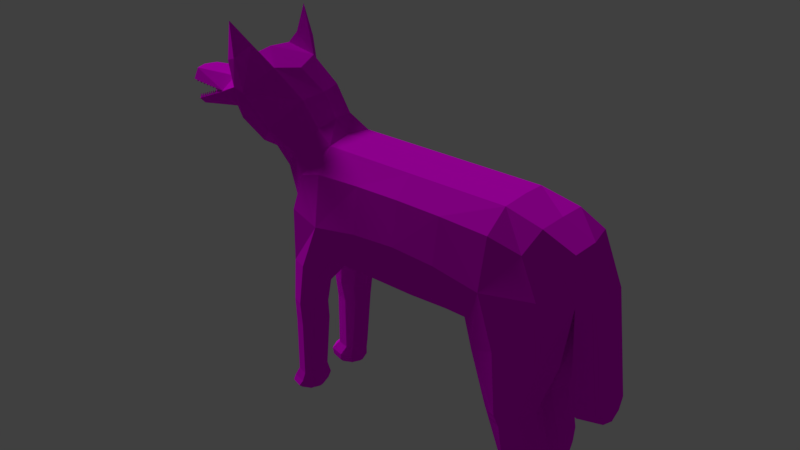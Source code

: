 # Source: Wolf.AnimatedWalk.blend  (saved by Blender 2.79.0; exported with 4.5.12 LTS)
import bpy
from mathutils import Matrix  # noqa: F401  (used for matrix-valued properties, if any)

bpy.ops.wm.read_factory_settings(use_empty=True)
scene = bpy.context.scene
scene.name = 'Scene'

# ---- collections
col_collection_1 = bpy.data.collections.new('Collection 1'); scene.collection.children.link(col_collection_1)

# ---- images (referenced by path relative to the original .blend; pixels are not part of the script)
import os
ASSET_DIR = os.environ.get("B2B_ASSET_DIR", "")  # directory of the original .blend (textures are referenced by path, not embedded)
HERE = os.path.dirname(os.path.abspath(__file__))  # packed textures are extracted next to this script under _unpacked/

def load_image(name, relpath, width, height, colorspace="sRGB"):
    """Load a texture the original file referenced (path relative to the .blend, or extracted next to this script)."""
    p = next((c for c in (os.path.join(HERE, relpath), os.path.join(ASSET_DIR, relpath)) if relpath and os.path.exists(c)), "")
    if p:
        img = bpy.data.images.load(p, check_existing=True)
        img.name = name
    else:  # same state as the original file: an image datablock whose file is absent (Cycles renders it pink)
        img = bpy.data.images.new(name, width, height)
        img.source = "FILE"
        img.filepath = "//" + (relpath or name)
    img.colorspace_settings.name = colorspace
    return img
img_wolf_uv_layout_color_png = load_image('Wolf_UV_layout_color.png', 'Wolf_UV_layout_color.png', 1024, 1024, 'sRGB')

# ---- materials (node trees are filled in below, after node groups)
mat_material = bpy.data.materials.new('Material')
mat_material.alpha_threshold = 0.0
mat_material.roughness = 0.5
mat_material.line_color = (0.0, 0.0, 0.0, 1.0)

# ---- material node trees
mat_material.use_nodes = True; mat_material.node_tree.nodes.clear()
_N = mat_material.node_tree.nodes; _L = mat_material.node_tree.links
n0 = _N.new('ShaderNodeOutputMaterial'); n0.name = 'Material Output'; n0.location = (300, 300)
n1 = _N.new('ShaderNodeBsdfDiffuse'); n1.name = 'Diffuse BSDF'; n1.location = (10, 300)
n2 = _N.new('ShaderNodeTexImage'); n2.name = 'Image Texture'; n2.location = (-184, 304)
n2.width = 140
n2.image = img_wolf_uv_layout_color_png
_L.new(n1.outputs[0], n0.inputs[0])
_L.new(n2.outputs[0], n1.inputs[0])
n0.is_active_output = True

# ---- world
world_world = bpy.data.worlds.new('World'); scene.world = world_world
world_world.color = (0.05088, 0.05088, 0.05088)
world_world.use_sun_shadow = False
world_world.sun_shadow_jitter_overblur = 0.0
world_world.cycles.sampling_method = 'MANUAL'

# ---- lights
light_sun = bpy.data.lights.new('Sun', 'SUN')
light_sun.transmission_factor = 0.0
light_sun.angle = 0.1993
light_sun.energy = 1.0
light_sun.shadow_buffer_clip_start = 0.5
light_sun.shadow_soft_size = 0.1
light_sun.shadow_cascade_max_distance = 1000.0

# ---- meshes
me_cube = bpy.data.meshes.new('Cube')
me_cube.from_pydata([(2.381, 0.4593, -2.557), (2.029, 0.2977, 0.4742), (2.803, 0.2432, -0.3476), (1.95, -0.5887, -0.3496), (-0.6995, -0.2639, -0.3408), (1.95, 0.6022, -0.3496), (2.248, 0.283, -2.615), (-0.5519, 0.1607, -2.566), (-0.7502, 0.3369, -2.566), (-0.5168, 0.1021, -0.8988), (1.728, 0.2505, -0.89), (2.567, 0.2756, -2.521), (2.263, 0.02751, -0.8988), (-0.5519, 0.3369, -2.625), (-0.5509, -0.35, -2.623), (2.239, -0.282, -2.61), (-0.3536, 0.3369, -2.566), (2.423, 0.0578, -2.555), (2.377, -0.4608, -2.543), (2.556, -0.2642, -2.509), (-0.3639, -0.35, -2.561), (2.098, 0.264, -2.548), (-0.5519, 0.513, -2.566), (-0.7379, -0.35, -2.561), (-0.5509, -0.1546, -2.561), (2.09, -0.269, -2.535), (-0.5509, -0.5454, -2.561), (2.405, -0.04581, -2.545), (2.178, -0.02539, -1.66), (-0.1514, 0.6022, -0.3496), (-0.1514, -0.5887, -0.3496), (-0.03234, 0.2804, -0.89), (-0.1744, -0.2978, 0.4742), (0.8958, 0.6022, -0.2234), (0.8958, -0.5887, -0.2234), (0.8955, 0.2977, -0.8988), (0.8955, -0.2978, 0.4742), (-0.1744, 0.2977, 0.4742), (0.8955, -0.2978, -0.8988), (2.263, 0.009754, -0.8988), (0.8955, 0.2977, 0.4742), (-0.5168, -0.06771, -0.8988), (2.804, -0.2402, -0.357), (1.728, -0.2329, -0.89), (-0.03234, -0.2639, -0.89), (-0.6995, 0.2804, -0.3408), (2.029, -0.2978, 0.4742), (1.944, -0.2877, -1.679), (2.5, -0.2949, -1.634), (2.187, -0.5742, -1.662), (1.957, 0.3331, -1.679), (2.179, 0.06453, -1.668), (2.49, 0.3259, -1.639), (2.171, 0.5776, -1.665), (-0.4566, -0.5375, -1.702), (-0.4566, -0.1625, -1.702), (-0.6361, -0.35, -1.702), (-0.3097, -0.3505, -1.707), (-0.459, 0.5222, -1.702), (-0.2871, 0.3453, -1.71), (-0.6573, 0.3461, -1.702), (-0.459, 0.1699, -1.702), (2.71, -0.2724, -1.034), (-0.3795, 0.5534, -0.9106), (2.547, 0.5048, -0.253), (-0.3847, -0.5667, -0.9105), (2.549, -0.5091, -0.2726), (-0.6646, 0.3176, -0.9378), (-0.5464, -0.5075, -0.2843), (-0.5464, 0.5218, -0.2843), (2.436, -0.2891, 0.3649), (-0.1477, 0.5261, 0.2349), (-0.1477, -0.516, 0.2349), (-0.5722, 0.417, 0.2704), (-0.002082, -0.5075, -0.7371), (-0.002082, 0.5218, -0.7371), (-0.1478, 0.3367, -1.089), (-0.175, -0.3477, -1.089), (-0.6426, -0.3307, -0.9378), (-0.4708, -0.1501, -1.077), (-0.3003, 0.1467, -0.8966), (-0.6578, 0.1467, -0.7593), (-0.4747, 0.1454, -1.077), (2.136, 0.5973, -0.9402), (2.136, -0.5838, -0.9381), (1.797, 0.3023, -1.109), (2.562, -0.05091, -0.7497), (1.789, -0.2803, -1.117), (2.214, -0.0007202, -1.075), (2.708, 0.3103, -1.025), (1.971, 0.08327, -0.8966), (2.214, 0.04394, -1.078), (2.386, -0.2918, -2.607), (-0.5519, 0.469, -2.61), (-0.5509, -0.4965, -2.607), (-0.7007, 0.3369, -2.61), (-0.4032, 0.3369, -2.61), (-0.4106, -0.35, -2.607), (-0.6912, -0.35, -2.607), (-0.5509, -0.2034, -2.607), (-0.5519, 0.2047, -2.61), (2.231, 0.4561, -2.603), (2.229, -0.4607, -2.595), (2.143, 0.2684, -2.59), (2.134, -0.2723, -2.584), (2.253, -0.1034, -2.596), (2.393, 0.298, -2.615), (2.267, 0.1104, -2.602), (2.541, 0.1208, -2.529), (2.401, 0.517, -1.636), (-0.7007, 0.469, -2.566), (-0.6078, 0.2139, -1.702), (-0.3376, 0.2137, -1.703), (2.037, 0.5239, -1.639), (-0.3351, 0.4779, -1.703), (2.164, 0.09609, -2.551), (2.126, -0.4509, -2.538), (2.418, -0.5021, -1.633), (2.411, -0.09045, -1.631), (-0.4106, -0.4965, -2.561), (-0.353, -0.2095, -1.7), (-0.6912, -0.2034, -2.561), (-0.5912, -0.4906, -1.702), (2.15, -0.0936, -2.54), (0.8957, -0.516, 0.2664), (0.8957, 0.5261, -0.7078), (0.8957, 0.5261, 0.2664), (0.8957, -0.516, -0.7078), (0.3873, 0.6022, -0.255), (0.3873, -0.5887, -0.255), (0.3951, 0.2934, -0.8966), (0.3596, 0.2977, 0.4742), (1.745, -0.4998, -0.7371), (1.986, 0.5261, 0.2349), (1.745, 0.5143, -0.7371), (1.986, -0.516, 0.2349), (1.406, 0.6022, -0.255), (1.406, -0.5887, -0.255), (1.364, 0.2859, -0.8966), (1.447, 0.2977, 0.4742), (2.488, 0.2765, 0.3992), (0.3596, -0.2978, 0.4742), (2.562, 0.08326, -0.7471), (0.3951, -0.2893, -0.8966), (-0.5722, -0.413, 0.2704), (1.447, -0.2978, 0.4742), (-0.6578, -0.1168, -0.7593), (1.364, -0.2816, -0.8966), (-0.3003, -0.1168, -0.8966), (1.971, -0.05092, -0.8966), (-0.1954, -0.003451, 0.5075), (0.8953, -0.003451, -0.921), (2.296, 0.01715, -0.921), (0.8953, -0.003451, 0.5075), (-0.5516, 0.005165, -0.921), (2.728, 0.006595, -0.271), (1.713, 0.006596, -0.9166), (-0.04371, 0.0006773, -0.9166), (-0.7236, 0.0006772, -0.271), (2.052, -0.003451, 0.5075), (2.017, -0.4951, -1.643), (2.504, -0.4171, -2.517), (2.525, -0.1059, -2.519), (2.024, -0.0835, -1.639), (2.43, -0.03345, -2.284), (2.224, -0.3022, -2.311), (2.587, -0.2557, -2.199), (2.438, -0.483, -2.284), (2.408, 0.1322, -1.638), (2.51, 0.4219, -2.531), (2.128, 0.4418, -2.553), (2.031, 0.1391, -1.644), (2.231, 0.3243, -2.327), (2.434, 0.0804, -2.293), (2.583, 0.2901, -2.209), (2.427, 0.4948, -2.293), (-0.3556, -0.4907, -1.701), (-0.4106, -0.2034, -2.561), (-0.5912, -0.2094, -1.702), (-0.6912, -0.4965, -2.561), (-0.4566, -0.5375, -2.352), (-0.4566, -0.1625, -2.352), (-0.6361, -0.35, -2.352), (-0.3694, -0.3498, -2.353), (-0.6078, 0.4782, -1.702), (-0.7007, 0.2047, -2.566), (-0.4032, 0.2047, -2.566), (-0.4032, 0.469, -2.566), (-0.459, 0.5222, -2.352), (-0.3459, 0.346, -2.356), (-0.6573, 0.3461, -2.352), (-0.459, 0.1699, -2.352), (2.608, 0.5284, -0.9605), (2.611, -0.503, -0.9785), (-0.5778, -0.4858, -0.9237), (-0.5929, 0.4711, -0.9237), (2.329, 0.4616, 0.1223), (2.329, -0.4522, 0.1223), (-0.4489, -0.4556, 0.1223), (-0.4489, 0.465, 0.1223), (-0.2113, -0.5119, -1.038), (-0.1879, 0.4992, -1.038), (-0.2915, -0.2042, -1.091), (-0.6005, -0.1953, -1.042), (-0.2765, 0.1999, -1.091), (-0.618, 0.1884, -1.042), (1.858, 0.5203, -1.048), (1.845, -0.5111, -1.063), (2.585, -0.06345, -1.089), (1.916, -0.07431, -1.078), (2.584, 0.1157, -1.087), (1.919, 0.1049, -1.077), (2.358, -0.1569, -2.593), (2.34, -0.4216, -2.592), (-0.4417, 0.4347, -2.598), (-0.6621, 0.4347, -2.598), (-0.447, -0.4585, -2.595), (-0.6548, -0.4585, -2.595), (-0.6621, 0.239, -2.598), (-0.4417, 0.239, -2.598), (-0.447, -0.2414, -2.595), (-0.6548, -0.2414, -2.595), (2.344, 0.4223, -2.602), (2.168, 0.4004, -2.584), (2.164, -0.4072, -2.574), (2.194, 0.1444, -2.583), (2.182, -0.1425, -2.576), (2.37, 0.1663, -2.601), (0.3827, -0.516, 0.2586), (0.4191, 0.525, -0.7151), (0.3827, 0.5261, 0.2586), (0.4191, -0.5139, -0.7151), (1.352, -0.5119, -0.7151), (1.42, 0.5261, 0.2586), (1.352, 0.5232, -0.7151), (1.42, -0.516, 0.2586), (2.469, -0.007529, 0.3946), (0.3434, -0.003451, 0.5075), (2.56, 0.01451, -0.7585), (0.3813, -0.002419, -0.9199), (1.464, -0.003451, 0.5075), (-0.6826, 0.004043, -0.7585), (1.379, -0.0009391, -0.9199), (-0.3366, 0.004043, -0.9199), (1.972, 0.01451, -0.9199), (2.272, -0.496, -2.301), (2.551, -0.4249, -2.221), (2.546, -0.08775, -2.221), (2.275, -0.1089, -2.304), (2.547, 0.1341, -2.23), (2.542, 0.4449, -2.23), (2.281, 0.5025, -2.32), (2.279, 0.1456, -2.318), (-0.4153, -0.49, -2.347), (-0.4126, -0.2088, -2.346), (-0.5912, -0.2094, -2.352), (-0.5912, -0.4906, -2.352), (-0.6078, 0.4782, -2.352), (-0.6078, 0.2139, -2.352), (-0.3964, 0.2144, -2.349), (-0.3939, 0.4786, -2.349), (2.999, 0.2502, -0.2701), (2.753, 0.3002, 0.2424), (3.029, 0.006232, -0.2004), (2.999, -0.2333, -0.2701), (2.784, -0.2654, 0.2081), (2.817, 0.01619, 0.2379), (2.81, 0.3124, -1.567), (2.84, 0.06844, -1.717), (2.81, -0.1711, -1.567), (3.14, 0.06808, -1.646), (3.11, 0.312, -1.496), (3.11, -0.1715, -1.496), (-0.914, 0.2435, 0.05958), (-0.6407, 0.4085, 0.3396), (-0.4045, 0.2639, 0.6213), (-0.362, 0.002535, 0.6442), (-0.3852, -0.2477, 0.5913), (-0.9441, 0.02488, -0.01454), (-0.6092, -0.3757, 0.2955), (-0.8998, -0.1894, 0.02009), (2.554, 0.1255, -2.427), (2.128, -0.2931, -2.428), (2.563, -0.2849, -2.428), (2.579, 0.291, -2.428), (2.416, -0.04946, -2.426), (2.191, 0.4844, -2.429), (2.157, 0.2931, -2.428), (2.384, -0.4951, -2.429), (2.509, -0.4481, -2.429), (2.221, 0.1102, -2.427), (2.16, -0.4891, -2.429), (2.534, -0.1151, -2.426), (2.437, 0.05911, -2.427), (2.194, -0.1054, -2.426), (2.395, 0.4921, -2.429), (2.523, 0.4489, -2.429), (-0.4631, 0.5417, -1.416), (-0.2771, 0.3438, -1.493), (-0.6722, 0.3342, -1.428), (-0.5043, 0.1586, -1.488), (-0.6306, 0.2025, -1.473), (-0.3542, 0.2082, -1.494), (-0.3159, 0.4922, -1.471), (-0.6197, 0.4781, -1.422), (-0.4647, -0.5561, -1.416), (-0.5019, -0.1572, -1.488), (-0.6538, -0.3427, -1.428), (-0.2964, -0.3512, -1.493), (-0.3662, -0.2081, -1.494), (-0.6064, -0.4917, -1.422), (-0.3315, -0.5049, -1.471), (-0.6162, -0.2036, -1.473), (-0.5337, 0.1492, -2.48), (-0.7721, 0.3333, -2.48), (-0.3466, 0.3333, -2.482), (-0.5337, 0.5174, -2.48), (-0.7125, 0.4713, -2.48), (-0.7125, 0.1952, -2.48), (-0.4067, 0.1955, -2.478), (-0.4052, 0.4716, -2.478), (-0.3356, -0.3343, -2.48), (-0.7187, -0.3343, -2.479), (-0.5002, -0.131, -2.479), (-0.5002, -0.5377, -2.479), (-0.3908, -0.4865, -2.476), (-0.664, -0.1818, -2.479), (-0.3892, -0.1815, -2.476), (-0.664, -0.4869, -2.479), (-1.193, -0.2744, 0.264), (-1.208, -0.5266, 0.8772), (-1.256, 0.01501, 0.1894), (-0.9766, -0.276, 1.14), (-0.8186, -0.03273, 1.113), (-0.9541, 0.3029, 1.141), (-1.213, 0.3045, 0.2695), (-1.127, 0.5417, 0.87), (-1.534, -0.2592, 0.4346), (-1.38, -0.492, 0.8907), (-1.647, 0.02576, 0.3424), (-1.282, -0.2627, 1.228), (-1.274, -0.02854, 1.258), (-1.283, 0.2583, 1.227), (-1.585, 0.3001, 0.4269), (-1.361, 0.4809, 0.9295), (-1.742, -0.1381, 0.4895), (-1.859, -0.242, 0.6693), (-1.768, 0.01734, 0.461), (-1.715, -0.1494, 0.8481), (-1.694, 0.02286, 0.8722), (-1.714, 0.2017, 0.8489), (-1.769, 0.1762, 0.4771), (-1.859, 0.2961, 0.6694), (-1.773, 0.0235, 0.8494), (-2.467, -0.1295, 0.6386), (-1.789, -0.1161, 0.8299), (-2.454, 0.02703, 0.7828), (-2.39, 0.1616, 0.7849), (-2.418, -0.1076, 0.7807), (-1.906, -0.1911, 0.685), (-2.444, 0.1854, 0.6381), (-1.35, -0.5212, 1.635), (-1.263, 0.4903, 1.615), (-1.344, 0.5445, 1.331), (-1.218, 0.322, 1.344), (-1.246, -0.3147, 1.33), (-1.397, -0.5344, 1.202), (-1.051, 0.3526, 1.181), (-1.156, 0.4976, 1.016), (-1.25, 0.3255, 1.233), (-1.298, 0.4606, 1.052), (-1.125, 0.3925, 1.343), (-1.2, 0.4735, 1.294), (-1.238, 0.4664, 1.469), (-1.287, 0.4993, 1.296), (-1.211, 0.3642, 1.304), (-1.188, 0.5421, 1.251), (-1.095, -0.3433, 1.178), (-1.226, -0.4856, 1.028), (-1.268, -0.3357, 1.227), (-1.324, -0.466, 1.036), (-1.307, -0.4826, 1.459), (-1.25, -0.5071, 1.28), (-1.197, -0.4101, 1.333), (-1.247, -0.3653, 1.285), (-1.333, -0.4901, 1.213), (-1.163, -0.3986, 1.388), (-1.228, -0.6016, 1.27), (-1.789, 0.1684, 0.8305), (-1.906, 0.2448, 0.6851), (-2.398, -0.09999, 0.6601), (-2.383, -0.05693, 0.7684), (-2.374, 0.02459, 0.7832), (-2.371, 0.1095, 0.7686), (-2.38, 0.1552, 0.6597), (-2.505, 0.02792, 0.6383), (-1.875, 0.2926, 0.6241), (-1.874, -0.237, 0.6516), (-2.367, -0.07989, 0.3573), (-2.378, -0.003008, 0.3396), (-2.367, 0.079, 0.3506), (-2.41, 0.1234, 0.4134), (-2.409, -0.1204, 0.4176), (-1.792, -0.08112, 0.5165), (-1.81, 0.01685, 0.4849), (-1.793, 0.1224, 0.5092), (-1.903, 0.2476, 0.6052), (-1.902, -0.1984, 0.6284), (-2.375, -0.0514, 0.3815), (-2.386, 0.001117, 0.3682), (-2.376, 0.05728, 0.3769), (-2.389, 0.09811, 0.4286), (-2.389, -0.088, 0.4382), (-2.39, -0.003566, 0.4214), (-2.39, 0.01482, 0.4205), (-2.41, 0.0208, 0.4104), (-2.41, -0.06652, 0.4149), (-2.41, 0.06952, 0.4078), (-2.41, -0.001211, 0.4115), (-2.446, -0.001945, 0.382), (-2.433, 0.07437, 0.3894), (-2.406, -0.1089, 0.4024), (-2.424, -0.07238, 0.3938), (-2.415, 0.111, 0.3942), (-2.446, 0.01078, 0.3813), (-0.6283, 0.3126, 0.8833), (-0.5535, 0.02522, 0.8866), (-0.9671, 0.4699, 0.5284), (-1.063, 0.2866, 0.2695), (-1.099, 0.02883, 0.187), (-1.047, -0.223, 0.2226), (-0.9554, -0.4175, 0.4807), (-0.614, -0.2312, 0.8516), (-1.889, -0.2173, 0.6788), (-2.399, -0.1044, 0.4278), (-2.399, 0.1102, 0.4173), (-1.889, 0.269, 0.6533), (-2.144, -0.1608, 0.5728), (-2.144, 0.1896, 0.5548), (-2.272, -0.1326, 0.4808), (-2.272, 0.1499, 0.4666), (-2.016, -0.1891, 0.5868), (-2.017, 0.2293, 0.565), (-2.336, -0.1185, 0.4934), (-2.335, 0.13, 0.481), (-2.08, -0.1749, 0.5603), (-2.08, 0.2094, 0.5404), (-2.208, -0.1467, 0.5073), (-2.208, 0.1697, 0.4912), (-1.952, -0.2032, 0.6523), (-1.953, 0.2491, 0.6287), (-2.367, -0.1114, 0.441), (-2.367, 0.1201, 0.4296), (-2.112, -0.1679, 0.547), (-2.112, 0.1995, 0.5281), (-2.24, -0.1397, 0.5331), (-2.24, 0.1598, 0.5179), (-1.984, -0.1961, 0.6391), (-1.985, 0.2392, 0.6164), (-2.304, -0.1255, 0.4675), (-2.303, 0.14, 0.4542), (-2.048, -0.182, 0.6126), (-2.049, 0.2194, 0.5917), (-2.176, -0.1538, 0.5205), (-2.176, 0.1797, 0.5035), (-1.921, -0.2102, 0.6265), (-1.921, 0.2591, 0.6019), (-2.383, -0.1079, 0.4735), (-2.383, 0.1152, 0.4626), (-2.128, -0.1644, 0.5404), (-2.128, 0.1945, 0.5219), (-2.256, -0.1361, 0.4874), (-2.256, 0.1549, 0.4727), (-2.0, -0.1926, 0.6325), (-2.001, 0.2342, 0.6102), (-2.32, -0.122, 0.4609), (-2.319, 0.135, 0.4481), (-2.064, -0.1785, 0.5669), (-2.065, 0.2144, 0.5465), (-2.192, -0.1502, 0.553), (-2.192, 0.1747, 0.5364), (-1.936, -0.2067, 0.659), (-1.937, 0.2541, 0.6348), (-2.352, -0.115, 0.4477), (-2.351, 0.1251, 0.4358), (-2.096, -0.1714, 0.5927), (-2.096, 0.2045, 0.5733), (-2.224, -0.1432, 0.5007), (-2.224, 0.1648, 0.485), (-1.968, -0.1996, 0.6066), (-1.969, 0.2442, 0.5834), (-2.288, -0.1291, 0.5132), (-2.288, 0.1449, 0.4995), (-2.032, -0.1855, 0.5801), (-2.033, 0.2243, 0.5588), (-2.16, -0.1573, 0.5272), (-2.16, 0.1846, 0.5096), (-1.905, -0.2138, 0.6722), (-1.905, 0.264, 0.6471), (-2.389, 0.1133, 0.4286), (-1.903, 0.2628, 0.6052), (-2.399, 0.1254, 0.4173), (-1.889, 0.2842, 0.6533), (-2.383, 0.1303, 0.4626), (-2.128, 0.2097, 0.5219), (-2.144, 0.2048, 0.5548), (-2.256, 0.17, 0.4727), (-2.272, 0.1651, 0.4666), (-2.001, 0.2494, 0.6102), (-2.017, 0.2445, 0.565), (-2.319, 0.1502, 0.4481), (-2.335, 0.1452, 0.481), (-2.065, 0.2296, 0.5465), (-2.08, 0.2246, 0.5404), (-2.192, 0.1899, 0.5364), (-2.208, 0.1849, 0.4912), (-1.937, 0.2693, 0.6348), (-1.953, 0.2643, 0.6287), (-2.351, 0.1403, 0.4358), (-2.367, 0.1353, 0.4296), (-2.096, 0.2197, 0.5733), (-2.112, 0.2147, 0.5281), (-2.224, 0.18, 0.485), (-2.24, 0.175, 0.5179), (-1.969, 0.2594, 0.5834), (-1.985, 0.2544, 0.6164), (-2.288, 0.1601, 0.4995), (-2.303, 0.1552, 0.4542), (-2.033, 0.2395, 0.5588), (-2.049, 0.2345, 0.5917), (-2.16, 0.1998, 0.5096), (-2.176, 0.1948, 0.5035), (-1.905, 0.2792, 0.6471), (-1.921, 0.2742, 0.6019), (-1.902, -0.2105, 0.6284), (-2.389, -0.1, 0.4382), (-1.889, -0.2293, 0.6788), (-2.399, -0.1164, 0.4278), (-2.383, -0.1199, 0.4735), (-2.128, -0.1764, 0.5404), (-2.144, -0.1729, 0.5728), (-2.256, -0.1482, 0.4874), (-2.272, -0.1446, 0.4808), (-2.0, -0.2046, 0.6325), (-2.016, -0.2011, 0.5868), (-2.32, -0.1341, 0.4609), (-2.336, -0.1305, 0.4934), (-2.064, -0.1905, 0.5669), (-2.08, -0.187, 0.5603), (-2.192, -0.1623, 0.553), (-2.208, -0.1588, 0.5073), (-1.936, -0.2187, 0.659), (-1.952, -0.2152, 0.6523), (-2.352, -0.127, 0.4477), (-2.367, -0.1235, 0.441), (-2.096, -0.1835, 0.5927), (-2.112, -0.1799, 0.547), (-2.224, -0.1552, 0.5007), (-2.24, -0.1517, 0.5331), (-1.968, -0.2117, 0.6066), (-1.984, -0.2082, 0.6391), (-2.288, -0.1411, 0.5132), (-2.304, -0.1376, 0.4675), (-2.032, -0.1976, 0.5801), (-2.048, -0.194, 0.6126), (-2.16, -0.1693, 0.5272), (-2.176, -0.1658, 0.5205), (-1.905, -0.2258, 0.6722), (-1.921, -0.2223, 0.6265), (-1.884, -0.2146, 0.6777), (-2.432, -0.1146, 0.6495), (-2.421, 0.1746, 0.6458), (-1.879, 0.2737, 0.6763), (-2.158, -0.1646, 0.6636), (-2.194, 0.216, 0.6585), (-2.295, -0.1396, 0.6566), (-2.294, 0.1978, 0.6529), (-2.04, -0.1862, 0.6697), (-2.069, 0.2391, 0.6656), (-2.364, -0.1271, 0.653), (-2.353, 0.187, 0.6496), (-2.09, -0.1771, 0.6672), (-2.134, 0.227, 0.6619), (-2.227, -0.1521, 0.6601), (-2.25, 0.2059, 0.6554), (-1.992, -0.1949, 0.6722), (-2.009, 0.2499, 0.6368), (-2.398, -0.1208, 0.6211), (-2.387, 0.1808, 0.6156), (-2.124, -0.1709, 0.6352), (-2.171, 0.2204, 0.6277), (-2.261, -0.1458, 0.6281), (-2.272, 0.2018, 0.622), (-2.008, -0.192, 0.6412), (-2.036, 0.245, 0.6353), (-2.329, -0.1333, 0.6246), (-2.319, 0.1932, 0.6194), (-2.07, -0.1806, 0.6379), (-2.106, 0.2323, 0.6314), (-2.192, -0.1584, 0.6317), (-2.223, 0.2108, 0.6248), (-1.967, -0.1995, 0.6433), (-1.967, 0.2576, 0.6392), (-1.946, -0.2034, 0.6746), (-1.944, 0.2619, 0.6726), (-1.988, 0.2538, 0.6701), (-1.884, -0.2317, 0.6777), (-1.906, -0.2082, 0.685), (-2.432, -0.1317, 0.6495), (-2.398, -0.1171, 0.6601), (-2.398, -0.1379, 0.6211), (-2.124, -0.188, 0.6352), (-2.158, -0.1817, 0.6636), (-2.261, -0.163, 0.6281), (-2.295, -0.1567, 0.6566), (-2.008, -0.2091, 0.6412), (-2.04, -0.2033, 0.6697), (-2.329, -0.1504, 0.6246), (-2.364, -0.1442, 0.653), (-2.07, -0.1977, 0.6379), (-2.09, -0.1942, 0.6672), (-2.192, -0.1755, 0.6317), (-2.227, -0.1692, 0.6601), (-1.967, -0.2167, 0.6433), (-1.992, -0.212, 0.6722), (-1.946, -0.2205, 0.6746), (-1.879, 0.2814, 0.6763), (-1.906, 0.2526, 0.6851), (-2.38, 0.1629, 0.6597), (-2.421, 0.1823, 0.6458), (-2.387, 0.1885, 0.6156), (-2.171, 0.2281, 0.6277), (-2.194, 0.2237, 0.6585), (-2.272, 0.2095, 0.622), (-2.294, 0.2055, 0.6529), (-2.036, 0.2527, 0.6353), (-2.069, 0.2468, 0.6656), (-2.319, 0.2009, 0.6194), (-2.353, 0.1947, 0.6496), (-2.106, 0.24, 0.6314), (-2.134, 0.2347, 0.6619), (-2.223, 0.2185, 0.6248), (-2.25, 0.2137, 0.6554), (-1.988, 0.2615, 0.6701), (-2.009, 0.2576, 0.6368), (-1.944, 0.2696, 0.6726), (-1.967, 0.2653, 0.6392), (2.828, -0.07417, -1.681), (3.128, -0.08422, -1.607), (2.826, 0.2156, -1.673), (3.126, 0.2195, -1.6), (2.229, -0.02702, -1.786), (2.001, -0.2906, -1.807), (2.517, -0.287, -1.748), (2.238, -0.5557, -1.788), (2.445, -0.4865, -1.752), (2.438, -0.08991, -1.75), (2.069, -0.4953, -1.777), (2.075, -0.08865, -1.773), (2.022, 0.331, -1.833), (2.239, 0.0683, -1.816), (2.512, 0.3174, -1.774), (2.231, 0.5579, -1.814), (2.435, 0.4999, -1.777), (2.095, 0.5188, -1.801), (2.441, 0.1326, -1.778), (2.09, 0.1407, -1.803), (2.806, -0.2172, -0.7607), (2.764, 0.02621, -0.7296), (2.805, 0.2664, -0.7571), (3.038, 0.2719, -0.7009), (3.065, 0.02638, -0.6714), (3.038, -0.2116, -0.7009), (-0.3436, -0.4978, -1.586), (-0.6037, -0.2065, -1.587), (-0.4607, -0.5468, -1.559), (-0.4793, -0.1599, -1.595), (-0.645, -0.3463, -1.565), (-0.303, -0.3509, -1.6), (-0.3596, -0.2088, -1.597), (-0.5988, -0.4911, -1.562), (-0.6137, 0.4781, -1.562), (-0.4611, 0.532, -1.559), (-0.2821, 0.3445, -1.601), (-0.6648, 0.3401, -1.565), (-0.4816, 0.1642, -1.595), (-0.6192, 0.2082, -1.587), (-0.3459, 0.211, -1.598), (-0.3255, 0.4851, -1.587), (2.431, -0.4943, -1.692), (2.425, -0.09018, -1.691), (2.204, -0.02621, -1.723), (1.973, -0.2892, -1.743), (2.509, -0.2909, -1.691), (2.212, -0.565, -1.725), (2.043, -0.4952, -1.71), (2.049, -0.08608, -1.706), (2.418, 0.5084, -1.707), (2.066, 0.5213, -1.72), (1.99, 0.3321, -1.756), (2.209, 0.06641, -1.742), (2.501, 0.3217, -1.707), (2.201, 0.5678, -1.74), (2.424, 0.1324, -1.708), (2.06, 0.1399, -1.724)], [], [(0, 170, 286, 295), (0, 295, 296, 169), (0, 169, 222, 101), (0, 101, 223, 170), (1, 140, 196, 133), (1, 133, 233, 139), (1, 139, 240, 159), (1, 159, 236, 140), (2, 89, 192, 64), (2, 64, 196, 140), (2, 140, 262, 261), (2, 155, 238, 142), (2, 142, 210, 89), (3, 84, 193, 66), (3, 66, 197, 135), (3, 135, 235, 137), (3, 137, 232, 132), (3, 132, 207, 84), (4, 78, 194, 68), (4, 68, 198, 144), (4, 158, 241, 146), (4, 146, 203, 78), (5, 133, 196, 64), (5, 64, 192, 83), (5, 83, 206, 134), (5, 134, 234, 136), (5, 136, 233, 133), (6, 101, 222, 106), (6, 106, 227, 107), (6, 107, 225, 103), (6, 103, 223, 101), (313, 319, 259, 191), (313, 191, 258, 318), (7, 185, 218, 100), (7, 100, 219, 186), (314, 318, 258, 190), (314, 190, 257, 317), (8, 110, 215, 95), (8, 95, 218, 185), (9, 81, 205, 82), (9, 82, 204, 80), (9, 80, 243, 154), (9, 154, 241, 81), (10, 134, 206, 85), (10, 85, 211, 90), (10, 90, 244, 156), (10, 156, 242, 138), (10, 138, 234, 134), (11, 169, 296, 284), (11, 284, 281, 108), (11, 108, 227, 106), (11, 106, 222, 169), (12, 90, 211, 91), (12, 91, 210, 142), (12, 142, 238, 152), (12, 152, 244, 90), (13, 93, 214, 96), (13, 96, 219, 100), (13, 100, 218, 95), (13, 95, 215, 93), (14, 98, 221, 99), (14, 99, 220, 97), (14, 97, 216, 94), (14, 94, 217, 98), (15, 104, 226, 105), (15, 105, 212, 92), (15, 92, 213, 102), (15, 102, 224, 104), (315, 320, 260, 189), (315, 189, 259, 319), (16, 186, 219, 96), (16, 96, 214, 187), (17, 108, 281, 293), (17, 293, 290, 115), (17, 115, 225, 107), (17, 107, 227, 108), (18, 161, 289, 288), (18, 288, 291, 116), (18, 116, 224, 102), (18, 102, 213, 161), (19, 162, 292, 283), (19, 283, 289, 161), (19, 161, 213, 92), (19, 92, 212, 162), (321, 327, 254, 183), (321, 183, 253, 325), (20, 119, 216, 97), (20, 97, 220, 177), (21, 115, 290, 287), (21, 287, 286, 170), (21, 170, 223, 103), (21, 103, 225, 115), (316, 317, 257, 188), (316, 188, 260, 320), (22, 187, 214, 93), (22, 93, 215, 110), (322, 328, 256, 182), (322, 182, 255, 326), (23, 121, 221, 98), (23, 98, 217, 179), (323, 326, 255, 181), (323, 181, 254, 327), (24, 177, 220, 99), (24, 99, 221, 121), (25, 116, 291, 282), (25, 282, 294, 123), (25, 123, 226, 104), (25, 104, 224, 116), (324, 325, 253, 180), (324, 180, 256, 328), (26, 179, 217, 94), (26, 94, 216, 119), (27, 123, 294, 285), (27, 285, 292, 162), (27, 162, 212, 105), (27, 105, 226, 123), (28, 163, 209, 88), (28, 88, 208, 118), (651, 656, 247, 164), (651, 164, 248, 658), (29, 71, 230, 128), (29, 128, 229, 75), (29, 75, 201, 63), (29, 63, 195, 69), (29, 69, 199, 71), (30, 74, 231, 129), (30, 129, 228, 72), (30, 72, 198, 68), (30, 68, 194, 65), (30, 65, 200, 74), (31, 75, 229, 130), (31, 130, 239, 157), (31, 157, 243, 80), (31, 80, 204, 76), (31, 76, 201, 75), (32, 72, 228, 141), (32, 141, 237, 150), (32, 144, 198, 72), (33, 126, 233, 136), (33, 136, 234, 125), (33, 125, 229, 128), (33, 128, 230, 126), (34, 127, 232, 137), (34, 137, 235, 124), (34, 124, 228, 129), (34, 129, 231, 127), (35, 125, 234, 138), (35, 138, 242, 151), (35, 151, 239, 130), (35, 130, 229, 125), (36, 124, 235, 145), (36, 145, 240, 153), (36, 153, 237, 141), (36, 141, 228, 124), (144, 32, 277, 279), (37, 150, 237, 131), (37, 131, 230, 71), (37, 71, 199, 73), (38, 143, 239, 151), (38, 151, 242, 147), (38, 147, 232, 127), (38, 127, 231, 143), (39, 149, 244, 152), (39, 152, 238, 86), (39, 86, 208, 88), (39, 88, 209, 149), (40, 131, 237, 153), (40, 153, 240, 139), (40, 139, 233, 126), (40, 126, 230, 131), (41, 146, 241, 154), (41, 154, 243, 148), (41, 148, 202, 79), (41, 79, 203, 146), (42, 86, 238, 155), (42, 155, 668, 667), (42, 70, 197, 66), (42, 66, 193, 62), (42, 62, 208, 86), (43, 147, 242, 156), (43, 156, 244, 149), (43, 149, 209, 87), (43, 87, 207, 132), (43, 132, 232, 147), (44, 148, 243, 157), (44, 157, 239, 143), (44, 143, 231, 74), (44, 74, 200, 77), (44, 77, 202, 148), (45, 81, 241, 158), (45, 73, 199, 69), (45, 69, 195, 67), (45, 67, 205, 81), (46, 70, 236, 159), (46, 159, 240, 145), (46, 145, 235, 135), (46, 135, 197, 70), (47, 160, 207, 87), (47, 87, 209, 163), (652, 658, 248, 165), (652, 165, 245, 657), (48, 118, 208, 62), (48, 62, 193, 117), (653, 655, 246, 166), (653, 166, 247, 656), (49, 117, 193, 84), (49, 84, 207, 160), (654, 657, 245, 167), (654, 167, 246, 655), (50, 171, 211, 85), (50, 85, 206, 113), (659, 664, 251, 172), (659, 172, 252, 666), (51, 168, 210, 91), (51, 91, 211, 171), (660, 666, 252, 173), (660, 173, 249, 665), (52, 109, 192, 89), (52, 89, 210, 168), (661, 665, 249, 174), (661, 174, 250, 663), (53, 113, 206, 83), (53, 83, 192, 109), (662, 663, 250, 175), (662, 175, 251, 664), (305, 311, 200, 65), (305, 65, 194, 310), (54, 122, 256, 180), (54, 180, 253, 176), (306, 312, 203, 79), (306, 79, 202, 309), (55, 120, 254, 181), (55, 181, 255, 178), (307, 310, 194, 78), (307, 78, 203, 312), (56, 178, 255, 182), (56, 182, 256, 122), (308, 309, 202, 77), (308, 77, 200, 311), (57, 176, 253, 183), (57, 183, 254, 120), (297, 304, 195, 63), (297, 63, 201, 303), (58, 114, 260, 188), (58, 188, 257, 184), (298, 303, 201, 76), (298, 76, 204, 302), (59, 112, 259, 189), (59, 189, 260, 114), (299, 301, 205, 67), (299, 67, 195, 304), (60, 184, 257, 190), (60, 190, 258, 111), (300, 302, 204, 82), (300, 82, 205, 301), (61, 111, 258, 191), (61, 191, 259, 112), (261, 262, 266, 263), (264, 263, 266, 265), (236, 70, 265, 266), (70, 42, 264, 265), (140, 236, 266, 262), (261, 263, 671, 670), (269, 647, 648, 272), (268, 649, 650, 270), (263, 264, 672, 671), (2, 261, 670, 669), (264, 42, 667, 672), (155, 2, 669, 668), (150, 37, 275, 276), (4, 144, 279, 280), (32, 150, 276, 277), (45, 158, 278, 273), (73, 45, 273, 274), (158, 4, 280, 278), (37, 73, 274, 275), (292, 285, 164, 247), (283, 292, 247, 166), (288, 289, 246, 167), (281, 284, 174, 249), (287, 290, 252, 172), (282, 291, 245, 165), (295, 286, 251, 175), (285, 294, 248, 164), (291, 288, 167, 245), (290, 293, 173, 252), (289, 283, 166, 246), (284, 296, 250, 174), (286, 287, 172, 251), (294, 282, 165, 248), (293, 281, 249, 173), (296, 295, 175, 250), (685, 300, 301, 686), (685, 687, 302, 300), (684, 299, 304, 681), (684, 686, 301, 299), (683, 298, 302, 687), (683, 688, 303, 298), (682, 297, 303, 688), (682, 681, 304, 297), (678, 308, 311, 673), (678, 679, 309, 308), (677, 307, 312, 674), (677, 680, 310, 307), (676, 306, 309, 679), (676, 674, 312, 306), (675, 305, 310, 680), (675, 673, 311, 305), (22, 316, 320, 187), (22, 110, 317, 316), (16, 315, 319, 186), (16, 187, 320, 315), (8, 314, 317, 110), (8, 185, 318, 314), (7, 313, 318, 185), (7, 186, 319, 313), (26, 324, 328, 179), (26, 119, 325, 324), (24, 323, 327, 177), (24, 121, 326, 323), (23, 322, 326, 121), (23, 179, 328, 322), (20, 321, 325, 119), (20, 177, 327, 321), (329, 337, 339, 331), (332, 333, 341, 340), (335, 343, 344, 336), (334, 342, 341, 333), (329, 330, 338, 337), (335, 331, 339, 343), (377, 379, 380, 378), (342, 344, 352, 350), (337, 345, 347, 339), (340, 341, 349, 348), (343, 351, 396, 352, 344), (342, 350, 349, 341), (337, 338, 346, 397, 345), (343, 339, 347, 351), (340, 348, 346, 338), (388, 353, 392, 393), (388, 393, 394, 389), (352, 572, 604, 602, 605, 586, 594, 578, 598, 582, 590, 574, 600, 584, 592, 576, 596, 580, 588, 571, 360), (348, 355, 353, 349), (355, 391, 392, 353), (354, 570, 587, 579, 595, 575, 591, 583, 599, 573, 589, 581, 597, 577, 593, 585, 601, 603, 569, 346), (355, 359, 390, 391), (360, 571, 394, 390, 570, 354, 395), (363, 344, 370, 374), (365, 340, 379, 384), (332, 330, 378, 377), (340, 332, 377, 379), (362, 363, 374, 373), (342, 364, 375, 369), (344, 342, 369, 370), (364, 362, 373, 375), (361, 365, 384, 381), (330, 338, 380, 378), (367, 368, 370, 369), (368, 367, 371, 373, 372), (371, 367, 369, 375), (372, 374, 370, 368), (372, 373, 374), (371, 375, 373), (364, 342, 334, 362), (362, 334, 336, 376), (362, 376, 363), (376, 336, 344, 363), (377, 378, 382, 381, 383), (377, 383, 384, 379), (382, 378, 380, 385), (383, 381, 384), (382, 385, 381), (366, 361, 381, 385), (338, 366, 385, 380), (340, 365, 386, 332), (361, 386, 365), (332, 386, 361, 387, 330), (330, 387, 361, 366, 338), (394, 393, 392, 391, 390), (349, 353, 388, 350), (350, 388, 389, 572, 352), (346, 569, 359, 355, 348), (357, 356, 349, 350), (348, 349, 356, 358), (358, 354, 346, 348), (354, 358, 356, 395), (395, 356, 357, 360), (350, 352, 360, 357), (347, 345, 403, 404), (406, 405, 410, 411), (404, 403, 408, 409), (403, 407, 412, 408), (405, 404, 409, 410), (397, 402, 434, 467, 451, 483, 443, 475, 459, 491, 439, 471, 455, 487, 447, 479, 463, 495, 437, 469, 453, 485, 445, 477, 461, 493, 441, 473, 457, 489, 449, 481, 465, 497, 433), (396, 351, 405, 406, 436), (401, 396, 436, 498, 466, 482, 450, 490, 458, 474, 442, 494, 462, 478, 446, 486, 454, 470, 438, 496, 464, 480, 448, 488, 456, 472, 440, 492, 460, 476, 444, 484, 452, 468, 435), (345, 397, 433, 407, 403), (351, 347, 404, 405), (400, 351, 396, 401, 423), (345, 398, 421, 402, 397), (398, 345, 347, 399), (351, 400, 399, 347), (406, 389, 572, 352, 396, 436), (407, 433, 397, 346, 569, 359), (408, 409, 413, 412), (410, 411, 414, 409), (413, 409, 414), (413, 416, 402, 434, 412), (414, 411, 435, 401, 417), (417, 415, 414), (416, 413, 418), (413, 414, 415, 418), (418, 415, 424, 419), (398, 421, 422), (416, 418, 419, 422), (417, 401, 423, 420), (400, 399, 424, 420), (423, 400, 420), (424, 399, 419), (424, 415, 417, 420), (421, 402, 416, 422), (419, 399, 398, 422), (426, 425, 334, 333), (425, 275, 274, 427), (427, 428, 335, 336), (429, 331, 335, 428), (429, 430, 329, 331), (431, 330, 329, 430), (432, 332, 330, 431), (426, 333, 332, 432), (276, 426, 432, 277), (277, 432, 431, 279), (279, 431, 430, 280), (278, 280, 430, 429), (278, 429, 428, 273), (274, 273, 428, 427), (334, 425, 427, 336), (276, 275, 425, 426), (449, 489, 559, 552), (476, 460, 527, 510), (501, 503, 519, 518, 511, 510, 527, 526, 507, 506, 523, 522, 515, 514, 531, 530, 505, 504, 521, 520, 513, 512, 529, 528, 509, 508, 525, 524, 517, 516, 533, 532, 502, 500, 499), (435, 468, 503, 501), (490, 450, 517, 524), (450, 482, 516, 517), (464, 496, 530, 531), (478, 462, 529, 512), (438, 470, 504, 505), (492, 440, 507, 526), (452, 484, 518, 519), (466, 498, 532, 533), (480, 464, 531, 514), (440, 472, 506, 507), (494, 442, 509, 528), (454, 486, 520, 521), (468, 452, 519, 503), (482, 466, 533, 516), (442, 474, 508, 509), (496, 438, 505, 530), (406, 411, 499, 500), (456, 488, 522, 523), (470, 454, 521, 504), (484, 444, 511, 518), (444, 476, 510, 511), (498, 436, 502, 532), (458, 490, 524, 525), (472, 456, 523, 506), (486, 446, 513, 520), (446, 478, 512, 513), (460, 492, 526, 527), (474, 458, 525, 508), (411, 435, 501, 499), (488, 448, 515, 522), (448, 480, 514, 515), (436, 406, 500, 502), (462, 494, 528, 529), (536, 567, 568, 551, 552, 559, 560, 543, 544, 563, 564, 547, 548, 555, 556, 539, 540, 565, 566, 549, 550, 557, 558, 541, 542, 561, 562, 545, 546, 553, 554, 538, 537, 535, 534), (481, 449, 552, 551), (495, 463, 566, 565), (461, 477, 547, 564), (469, 437, 540, 539), (439, 491, 561, 542), (483, 451, 554, 553), (497, 465, 568, 567), (463, 479, 549, 566), (471, 439, 542, 541), (441, 493, 563, 544), (485, 453, 556, 555), (451, 467, 538, 554), (465, 481, 551, 568), (473, 441, 544, 543), (437, 495, 565, 540), (487, 455, 558, 557), (453, 469, 539, 556), (443, 483, 553, 546), (475, 443, 546, 545), (433, 497, 567, 536), (489, 457, 560, 559), (455, 471, 541, 558), (407, 433, 536, 534), (445, 485, 555, 548), (477, 445, 548, 547), (434, 412, 535, 537), (412, 407, 534, 535), (491, 459, 562, 561), (457, 473, 543, 560), (467, 434, 537, 538), (447, 487, 557, 550), (479, 447, 550, 549), (493, 461, 564, 563), (459, 475, 545, 562), (583, 591, 613, 622), (576, 592, 633, 634), (606, 625, 623, 624, 615, 616, 619, 620, 611, 612, 621, 622, 613, 614, 617, 618, 610, 608, 609, 607), (587, 570, 608, 610), (573, 599, 621, 612), (593, 577, 616, 615), (359, 569, 606, 607), (601, 585, 624, 623), (585, 593, 615, 624), (603, 601, 623, 625), (595, 579, 618, 617), (579, 587, 610, 618), (575, 595, 617, 614), (589, 573, 612, 611), (390, 359, 607, 609), (569, 603, 625, 606), (597, 581, 620, 619), (581, 589, 611, 620), (577, 597, 619, 616), (591, 575, 614, 613), (599, 583, 622, 621), (570, 390, 609, 608), (629, 630, 638, 637, 634, 633, 642, 641, 632, 631, 640, 639, 636, 635, 644, 643, 646, 645, 626, 627, 628), (584, 600, 641, 642), (592, 584, 642, 633), (394, 571, 629, 628), (600, 574, 632, 641), (578, 594, 635, 636), (586, 605, 643, 644), (572, 389, 627, 626), (594, 586, 644, 635), (571, 588, 630, 629), (602, 604, 645, 646), (580, 596, 637, 638), (588, 580, 638, 630), (596, 576, 634, 637), (574, 590, 631, 632), (604, 572, 626, 645), (582, 598, 639, 640), (389, 394, 628, 627), (590, 582, 640, 631), (605, 602, 646, 643), (598, 578, 636, 639), (648, 647, 268, 270), (650, 649, 267, 271), (379, 340, 338, 380), (694, 654, 655, 689), (694, 695, 657, 654), (693, 653, 656, 690), (693, 689, 655, 653), (692, 652, 657, 695), (692, 696, 658, 652), (691, 651, 658, 696), (691, 690, 656, 651), (702, 662, 664, 698), (702, 697, 663, 662), (701, 661, 663, 697), (701, 703, 665, 661), (700, 660, 665, 703), (700, 704, 666, 660), (699, 659, 666, 704), (699, 698, 664, 659), (672, 667, 269, 272), (668, 669, 267, 649, 268), (671, 672, 272, 648, 270), (670, 671, 270, 650, 271), (669, 670, 271, 267), (667, 668, 268, 647, 269), (54, 176, 673, 675), (54, 675, 680, 122), (55, 178, 674, 676), (55, 676, 679, 120), (56, 122, 680, 677), (56, 677, 674, 178), (57, 120, 679, 678), (57, 678, 673, 176), (58, 184, 681, 682), (58, 682, 688, 114), (59, 114, 688, 683), (59, 683, 687, 112), (60, 111, 686, 684), (60, 684, 681, 184), (61, 112, 687, 685), (61, 685, 686, 111), (28, 118, 690, 691), (28, 691, 696, 163), (47, 163, 696, 692), (47, 692, 695, 160), (48, 117, 689, 693), (48, 693, 690, 118), (49, 160, 695, 694), (49, 694, 689, 117), (50, 113, 698, 699), (50, 699, 704, 171), (51, 171, 704, 700), (51, 700, 703, 168), (52, 168, 703, 701), (52, 701, 697, 109), (53, 109, 697, 702), (53, 702, 698, 113)])
_uv = me_cube.uv_layers.new(name='UVMap')
_uv.uv.foreach_set('vector', [0.6932, 0.05209, 0.7011, 0.07327, 0.6835, 0.08187, 0.6737, 0.04981, 0.6932, 0.05209, 0.6737, 0.04981, 0.6809, 0.02723, 0.694, 0.03586, 0.6932, 0.05209, 0.694, 0.03586, 0.7006, 0.05491, 0.7016, 0.06397, 0.6932, 0.05209, 0.7016, 0.06397, 0.7054, 0.06889, 0.7011, 0.07327, 0.201, 0.3034, 0.256, 0.3024, 0.2401, 0.3448, 0.1973, 0.3408, 0.201, 0.3034, 0.1973, 0.3408, 0.1323, 0.3423, 0.1343, 0.3051, 0.201, 0.3034, 0.1343, 0.3051, 0.1358, 0.2696, 0.2033, 0.2692, 0.201, 0.3034, 0.2033, 0.2692, 0.2538, 0.2675, 0.256, 0.3024, 0.1316, 0.7998, 0.1355, 0.7329, 0.1129, 0.7341, 0.09136, 0.7998, 0.32, 0.3786, 0.2741, 0.3856, 0.2401, 0.3448, 0.256, 0.3024, 0.3156, 0.6591, 0.323, 0.7177, 0.3084, 0.7004, 0.299, 0.6623, 0.3248, 0.4532, 0.3453, 0.4782, 0.2888, 0.5088, 0.2859, 0.5007, 0.1316, 0.7998, 0.1621, 0.7585, 0.1554, 0.7257, 0.1355, 0.7329, 0.2801, 0.8096, 0.2442, 0.8606, 0.1997, 0.85, 0.2214, 0.7846, 0.202, 0.1304, 0.2741, 0.1528, 0.2393, 0.196, 0.1966, 0.1998, 0.202, 0.1304, 0.1966, 0.1998, 0.1319, 0.1986, 0.1342, 0.1363, 0.202, 0.1304, 0.1342, 0.1363, 0.1312, 0.07873, 0.1801, 0.07882, 0.2801, 0.8096, 0.2891, 0.8555, 0.2672, 0.883, 0.2442, 0.8606, 0.9935, 0.11, 0.9592, 0.1717, 0.9407, 0.1637, 0.9649, 0.09179, 0.4488, 0.2333, 0.4712, 0.2025, 0.5158, 0.2254, 0.5191, 0.2437, 0.4488, 0.2333, 0.4527, 0.2763, 0.3805, 0.2768, 0.3791, 0.257, 0.748, 0.1132, 0.7862, 0.1426, 0.7981, 0.1756, 0.7774, 0.1714, 0.2027, 0.4105, 0.1973, 0.3408, 0.2401, 0.3448, 0.2741, 0.3856, 0.03345, 0.772, 0.09136, 0.7998, 0.1129, 0.7341, 0.0696, 0.7213, 0.03345, 0.772, 0.0696, 0.7213, 0.04727, 0.7007, 0.02507, 0.7262, 0.2027, 0.4105, 0.1809, 0.462, 0.132, 0.4624, 0.1348, 0.4047, 0.2027, 0.4105, 0.1348, 0.4047, 0.1323, 0.3423, 0.1973, 0.3408, 0.714, 0.06093, 0.7016, 0.06397, 0.7006, 0.05491, 0.7111, 0.04828, 0.714, 0.06093, 0.7111, 0.04828, 0.7237, 0.04949, 0.7276, 0.05863, 0.714, 0.06093, 0.7276, 0.05863, 0.7255, 0.06484, 0.716, 0.06965, 0.714, 0.06093, 0.716, 0.06965, 0.7054, 0.06889, 0.7016, 0.06397, 0.6412, 0.05454, 0.6374, 0.04163, 0.6542, 0.0213, 0.6654, 0.03863, 0.6412, 0.05454, 0.6654, 0.03863, 0.6589, 0.08157, 0.6326, 0.06651, 0.6334, 0.05505, 0.6294, 0.06214, 0.6277, 0.05983, 0.6297, 0.05464, 0.6334, 0.05505, 0.6297, 0.05464, 0.6286, 0.04843, 0.6313, 0.04571, 0.6237, 0.06908, 0.6326, 0.06651, 0.6589, 0.08157, 0.6235, 0.1039, 0.6237, 0.06908, 0.6235, 0.1039, 0.5868, 0.08075, 0.6139, 0.06749, 0.6233, 0.06426, 0.617, 0.06247, 0.6186, 0.06003, 0.6232, 0.0612, 0.6233, 0.06426, 0.6232, 0.0612, 0.6277, 0.05983, 0.6294, 0.06214, 0.654, 0.4297, 0.6342, 0.4405, 0.6449, 0.4085, 0.6641, 0.4098, 0.654, 0.4297, 0.6641, 0.4098, 0.6894, 0.4154, 0.6774, 0.4359, 0.394, 0.4755, 0.4241, 0.4868, 0.4085, 0.5017, 0.3821, 0.4851, 0.3462, 0.2938, 0.347, 0.2763, 0.3805, 0.2768, 0.3792, 0.2999, 0.01306, 0.6971, 0.02507, 0.7262, 0.04727, 0.7007, 0.03223, 0.6824, 0.2502, 0.717, 0.2399, 0.6944, 0.22, 0.7082, 0.2211, 0.7277, 0.1811, 0.5002, 0.2129, 0.5187, 0.2137, 0.5277, 0.1814, 0.5308, 0.1811, 0.5002, 0.1814, 0.5308, 0.14, 0.5348, 0.1357, 0.4993, 0.1811, 0.5002, 0.1357, 0.4993, 0.132, 0.4624, 0.1809, 0.462, 0.712, 0.02635, 0.694, 0.03586, 0.6809, 0.02723, 0.7068, 0.01122, 0.712, 0.02635, 0.7068, 0.01122, 0.7384, 0.01547, 0.7308, 0.03116, 0.712, 0.02635, 0.7308, 0.03116, 0.7237, 0.04949, 0.7111, 0.04828, 0.712, 0.02635, 0.7111, 0.04828, 0.7006, 0.05491, 0.694, 0.03586, 0.1914, 0.7373, 0.2211, 0.7277, 0.22, 0.7082, 0.1912, 0.7181, 0.1914, 0.7373, 0.1912, 0.7181, 0.1554, 0.7257, 0.1621, 0.7585, 0.2497, 0.5227, 0.2859, 0.5007, 0.2888, 0.5088, 0.2539, 0.5255, 0.2497, 0.5227, 0.2539, 0.5255, 0.2137, 0.5277, 0.2129, 0.5187, 0.6231, 0.05432, 0.6164, 0.05481, 0.6175, 0.04858, 0.623, 0.04663, 0.6231, 0.05432, 0.623, 0.04663, 0.6286, 0.04843, 0.6297, 0.05464, 0.6231, 0.05432, 0.6297, 0.05464, 0.6277, 0.05983, 0.6232, 0.0612, 0.6231, 0.05432, 0.6232, 0.0612, 0.6186, 0.06003, 0.6164, 0.05481, 0.6234, 0.05326, 0.6236, 0.05952, 0.6187, 0.05861, 0.6165, 0.05393, 0.6234, 0.05326, 0.6165, 0.05393, 0.6173, 0.0482, 0.6233, 0.04624, 0.6234, 0.05326, 0.6233, 0.04624, 0.6292, 0.04802, 0.6303, 0.0536, 0.6234, 0.05326, 0.6303, 0.0536, 0.6283, 0.05814, 0.6236, 0.05952, 0.7179, 0.06251, 0.7156, 0.07191, 0.7051, 0.06631, 0.7031, 0.05955, 0.7179, 0.06251, 0.7031, 0.05955, 0.7075, 0.05017, 0.721, 0.04917, 0.7179, 0.06251, 0.721, 0.04917, 0.7325, 0.05605, 0.7318, 0.06584, 0.7179, 0.06251, 0.7318, 0.06584, 0.7277, 0.07136, 0.7156, 0.07191, 0.6238, 0.03487, 0.6087, 0.04016, 0.5921, 0.024, 0.6216, 0.01148, 0.6238, 0.03487, 0.6216, 0.01148, 0.6542, 0.0213, 0.6374, 0.04163, 0.6229, 0.04251, 0.6313, 0.04571, 0.6286, 0.04843, 0.623, 0.04663, 0.6229, 0.04251, 0.623, 0.04663, 0.6175, 0.04858, 0.6148, 0.04596, 0.7364, 0.04546, 0.7308, 0.03116, 0.7384, 0.01547, 0.7563, 0.03691, 0.7364, 0.04546, 0.7563, 0.03691, 0.7504, 0.08033, 0.7303, 0.06747, 0.7364, 0.04546, 0.7303, 0.06747, 0.7255, 0.06484, 0.7276, 0.05863, 0.7364, 0.04546, 0.7276, 0.05863, 0.7237, 0.04949, 0.7308, 0.03116, 0.7407, 0.05319, 0.7391, 0.03633, 0.7514, 0.02989, 0.7583, 0.0518, 0.7407, 0.05319, 0.7583, 0.0518, 0.7476, 0.08556, 0.7329, 0.07648, 0.7407, 0.05319, 0.7329, 0.07648, 0.7277, 0.07136, 0.7318, 0.06584, 0.7407, 0.05319, 0.7318, 0.06584, 0.7325, 0.05605, 0.7391, 0.03633, 0.7201, 0.02664, 0.7006, 0.03158, 0.6945, 0.01749, 0.7258, 0.01371, 0.7201, 0.02664, 0.7258, 0.01371, 0.7514, 0.02989, 0.7391, 0.03633, 0.7201, 0.02664, 0.7391, 0.03633, 0.7325, 0.05605, 0.721, 0.04917, 0.7201, 0.02664, 0.721, 0.04917, 0.7075, 0.05017, 0.7006, 0.03158, 0.6214, 0.03503, 0.6089, 0.04162, 0.5883, 0.02316, 0.623, 0.01078, 0.6214, 0.03503, 0.623, 0.01078, 0.6551, 0.02522, 0.6361, 0.03919, 0.6232, 0.04214, 0.6321, 0.04563, 0.6292, 0.04802, 0.6233, 0.04624, 0.6232, 0.04214, 0.6233, 0.04624, 0.6173, 0.0482, 0.6143, 0.04587, 0.7171, 0.07502, 0.7303, 0.06747, 0.7504, 0.08033, 0.7159, 0.09576, 0.7171, 0.07502, 0.7159, 0.09576, 0.6835, 0.08187, 0.7011, 0.07327, 0.7171, 0.07502, 0.7011, 0.07327, 0.7054, 0.06889, 0.716, 0.06965, 0.7171, 0.07502, 0.716, 0.06965, 0.7255, 0.06484, 0.7303, 0.06747, 0.604, 0.0547, 0.6139, 0.06749, 0.5868, 0.08075, 0.5813, 0.03927, 0.604, 0.0547, 0.5813, 0.03927, 0.5921, 0.024, 0.6087, 0.04016, 0.6126, 0.0553, 0.6148, 0.04596, 0.6175, 0.04858, 0.6164, 0.05481, 0.6126, 0.0553, 0.6164, 0.05481, 0.6186, 0.06003, 0.617, 0.06247, 0.6228, 0.06787, 0.6347, 0.06491, 0.6615, 0.07711, 0.6238, 0.1037, 0.6228, 0.06787, 0.6238, 0.1037, 0.5873, 0.08045, 0.612, 0.06391, 0.6238, 0.06248, 0.6169, 0.06101, 0.6187, 0.05861, 0.6236, 0.05952, 0.6238, 0.06248, 0.6236, 0.05952, 0.6283, 0.05814, 0.6301, 0.06024, 0.6055, 0.05205, 0.612, 0.06391, 0.5873, 0.08045, 0.5797, 0.03937, 0.6055, 0.05205, 0.5797, 0.03937, 0.5883, 0.02316, 0.6089, 0.04162, 0.6128, 0.05454, 0.6143, 0.04587, 0.6173, 0.0482, 0.6165, 0.05393, 0.6128, 0.05454, 0.6165, 0.05393, 0.6187, 0.05861, 0.6169, 0.06101, 0.7141, 0.0783, 0.7329, 0.07648, 0.7476, 0.08556, 0.7146, 0.09629, 0.7141, 0.0783, 0.7146, 0.09629, 0.6814, 0.0798, 0.6995, 0.06896, 0.7141, 0.0783, 0.6995, 0.06896, 0.7051, 0.06631, 0.7156, 0.07191, 0.7141, 0.0783, 0.7156, 0.07191, 0.7277, 0.07136, 0.7329, 0.07648, 0.6415, 0.05079, 0.6361, 0.03919, 0.6551, 0.02522, 0.6639, 0.03742, 0.6415, 0.05079, 0.6639, 0.03742, 0.6615, 0.07711, 0.6347, 0.06491, 0.6338, 0.05408, 0.6301, 0.06024, 0.6283, 0.05814, 0.6303, 0.0536, 0.6338, 0.05408, 0.6303, 0.0536, 0.6292, 0.04802, 0.6321, 0.04563, 0.6945, 0.04575, 0.6995, 0.06896, 0.6814, 0.0798, 0.6768, 0.03772, 0.6945, 0.04575, 0.6768, 0.03772, 0.6945, 0.01749, 0.7006, 0.03158, 0.6945, 0.04575, 0.7006, 0.03158, 0.7075, 0.05017, 0.7031, 0.05955, 0.6945, 0.04575, 0.7031, 0.05955, 0.7051, 0.06631, 0.6995, 0.06896, 0.135, 0.918, 0.1208, 0.9222, 0.09184, 0.8755, 0.1207, 0.8649, 0.135, 0.918, 0.1207, 0.8649, 0.1557, 0.8576, 0.1553, 0.9091, 0.1504, 0.933, 0.1622, 0.9266, 0.169, 0.9441, 0.1659, 0.9479, 0.1504, 0.933, 0.1659, 0.9479, 0.1626, 0.9572, 0.1417, 0.9397, 0.505, 0.3977, 0.5494, 0.3397, 0.613, 0.3617, 0.5783, 0.428, 0.505, 0.3977, 0.5783, 0.428, 0.5461, 0.4877, 0.4927, 0.4578, 0.7658, 0.5049, 0.7322, 0.4698, 0.7358, 0.4262, 0.7654, 0.4323, 0.7658, 0.5049, 0.7654, 0.4323, 0.7912, 0.4215, 0.8114, 0.4948, 0.505, 0.3977, 0.4718, 0.3518, 0.5162, 0.3278, 0.5494, 0.3397, 0.5029, 0.1563, 0.4891, 0.09717, 0.5411, 0.06617, 0.5746, 0.1243, 0.5029, 0.1563, 0.5746, 0.1243, 0.6108, 0.1889, 0.5483, 0.2124, 0.5029, 0.1563, 0.5483, 0.2124, 0.5158, 0.2254, 0.4712, 0.2025, 0.9195, 0.08055, 0.9649, 0.09179, 0.9407, 0.1637, 0.9173, 0.1533, 0.9195, 0.08055, 0.9173, 0.1533, 0.8895, 0.1598, 0.8844, 0.1142, 0.4674, 0.4909, 0.4927, 0.4578, 0.5461, 0.4877, 0.5209, 0.5223, 0.4674, 0.4909, 0.5209, 0.5223, 0.4963, 0.5578, 0.4443, 0.5246, 0.4674, 0.4909, 0.4443, 0.5246, 0.4085, 0.5017, 0.4241, 0.4868, 0.7066, 0.4506, 0.6774, 0.4359, 0.6894, 0.4154, 0.7129, 0.422, 0.7066, 0.4506, 0.7129, 0.422, 0.7358, 0.4262, 0.7322, 0.4698, 0.559, 0.245, 0.5483, 0.2124, 0.6108, 0.1889, 0.6231, 0.2312, 0.559, 0.245, 0.6231, 0.2312, 0.628, 0.2739, 0.5627, 0.2749, 0.559, 0.245, 0.5191, 0.2437, 0.5158, 0.2254, 0.5483, 0.2124, 0.07211, 0.4045, 0.06953, 0.3438, 0.1323, 0.3423, 0.1348, 0.4047, 0.07211, 0.4045, 0.1348, 0.4047, 0.132, 0.4624, 0.07547, 0.4649, 0.07211, 0.4045, 0.07547, 0.4649, 0.01641, 0.469, 0.009445, 0.4112, 0.07211, 0.4045, 0.009445, 0.4112, 0.006361, 0.3465, 0.06953, 0.3438, 0.07154, 0.1368, 0.07473, 0.07652, 0.1312, 0.07873, 0.1342, 0.1363, 0.07154, 0.1368, 0.1342, 0.1363, 0.1319, 0.1986, 0.06918, 0.1974, 0.07154, 0.1368, 0.06918, 0.1974, 0.006001, 0.195, 0.008845, 0.1303, 0.07154, 0.1368, 0.008845, 0.1303, 0.0157, 0.07244, 0.07473, 0.07652, 0.07761, 0.5017, 0.07547, 0.4649, 0.132, 0.4624, 0.1357, 0.4993, 0.07761, 0.5017, 0.1357, 0.4993, 0.14, 0.5348, 0.07993, 0.5392, 0.07761, 0.5017, 0.07993, 0.5392, 0.01603, 0.5427, 0.01561, 0.5058, 0.07761, 0.5017, 0.01561, 0.5058, 0.01641, 0.469, 0.07547, 0.4649, 0.06829, 0.2339, 0.06918, 0.1974, 0.1319, 0.1986, 0.1341, 0.2348, 0.06829, 0.2339, 0.1341, 0.2348, 0.1358, 0.2696, 0.068, 0.2697, 0.06829, 0.2339, 0.068, 0.2697, 0.0004128, 0.2699, 0.002506, 0.2331, 0.06829, 0.2339, 0.002506, 0.2331, 0.006001, 0.195, 0.06918, 0.1974, 0.5191, 0.2437, 0.559, 0.245, 0.5427, 0.2588, 0.5187, 0.2485, 0.5594, 0.3055, 0.5627, 0.2749, 0.628, 0.2739, 0.6243, 0.3176, 0.5594, 0.3055, 0.6243, 0.3176, 0.613, 0.3617, 0.5494, 0.3397, 0.5594, 0.3055, 0.5494, 0.3397, 0.5162, 0.3278, 0.5188, 0.3092, 0.07675, 0.04071, 0.0148, 0.03631, 0.01507, 0.0004128, 0.07899, 0.004071, 0.07675, 0.04071, 0.07899, 0.004071, 0.1391, 0.007852, 0.1347, 0.04258, 0.07675, 0.04071, 0.1347, 0.04258, 0.1312, 0.07873, 0.07473, 0.07652, 0.07675, 0.04071, 0.07473, 0.07652, 0.0157, 0.07244, 0.0148, 0.03631, 0.2492, 0.0155, 0.2123, 0.02008, 0.2131, 0.01146, 0.2534, 0.01273, 0.2492, 0.0155, 0.2534, 0.01273, 0.2885, 0.02916, 0.2858, 0.03694, 0.1205, 0.8461, 0.1497, 0.8253, 0.1557, 0.8576, 0.1207, 0.8649, 0.1205, 0.8461, 0.1207, 0.8649, 0.09184, 0.8755, 0.09088, 0.8559, 0.06846, 0.3064, 0.002673, 0.3074, 0.0004128, 0.2699, 0.068, 0.2697, 0.06846, 0.3064, 0.068, 0.2697, 0.1358, 0.2696, 0.1343, 0.3051, 0.06846, 0.3064, 0.1343, 0.3051, 0.1323, 0.3423, 0.06953, 0.3438, 0.06846, 0.3064, 0.06953, 0.3438, 0.006361, 0.3465, 0.002673, 0.3074, 0.3462, 0.2626, 0.3791, 0.257, 0.3805, 0.2768, 0.347, 0.2763, 0.3894, 0.08105, 0.3791, 0.0748, 0.4048, 0.05765, 0.419, 0.06932, 0.806, 0.1519, 0.8286, 0.1465, 0.8413, 0.1686, 0.8167, 0.1739, 0.806, 0.1519, 0.8167, 0.1739, 0.7981, 0.1756, 0.7862, 0.1426, 0.3242, 0.08579, 0.2858, 0.03694, 0.2885, 0.02916, 0.3453, 0.05924, 0.3156, 0.6587, 0.3354, 0.6642, 0.3337, 0.6077, 0.3169, 0.6164, 0.3196, 0.1626, 0.2493, 0.2328, 0.2393, 0.196, 0.2741, 0.1528, 0.1814, 0.7846, 0.2214, 0.7846, 0.1997, 0.85, 0.1766, 0.8507, 0.1814, 0.7846, 0.1766, 0.8507, 0.1557, 0.8576, 0.1497, 0.8253, 0.1803, 0.04031, 0.1347, 0.04258, 0.1391, 0.007852, 0.1807, 0.0102, 0.1803, 0.04031, 0.1807, 0.0102, 0.2131, 0.01146, 0.2123, 0.02008, 0.06127, 0.867, 0.09088, 0.8559, 0.09184, 0.8755, 0.07138, 0.8898, 0.303, 0.8848, 0.2841, 0.9014, 0.2672, 0.883, 0.2891, 0.8555, 0.1803, 0.04031, 0.1801, 0.07882, 0.1312, 0.07873, 0.1347, 0.04258, 0.4627, 0.06509, 0.419, 0.06932, 0.4048, 0.05765, 0.4399, 0.03446, 0.4627, 0.06509, 0.4399, 0.03446, 0.4905, 0.0004128, 0.5154, 0.03343, 0.4627, 0.06509, 0.5154, 0.03343, 0.5411, 0.06617, 0.4891, 0.09717, 0.8574, 0.1315, 0.8844, 0.1142, 0.8895, 0.1598, 0.8659, 0.1631, 0.8574, 0.1315, 0.8659, 0.1631, 0.8413, 0.1686, 0.8286, 0.1465, 0.449, 0.3209, 0.3792, 0.2999, 0.3805, 0.2768, 0.4527, 0.2763, 0.449, 0.3209, 0.5188, 0.3092, 0.5162, 0.3278, 0.4718, 0.3518, 0.8398, 0.4769, 0.8114, 0.4948, 0.7912, 0.4215, 0.8099, 0.4136, 0.6008, 0.4763, 0.6254, 0.4144, 0.6449, 0.4085, 0.6342, 0.4405, 0.2001, 0.2361, 0.2493, 0.2328, 0.2538, 0.2675, 0.2033, 0.2692, 0.2001, 0.2361, 0.2033, 0.2692, 0.1358, 0.2696, 0.1341, 0.2348, 0.2001, 0.2361, 0.1341, 0.2348, 0.1319, 0.1986, 0.1966, 0.1998, 0.2001, 0.2361, 0.1966, 0.1998, 0.2393, 0.196, 0.2493, 0.2328, 0.2432, 0.9461, 0.2291, 0.9276, 0.2672, 0.883, 0.2841, 0.9014, 0.106, 0.9379, 0.07138, 0.8898, 0.09184, 0.8755, 0.1208, 0.9222, 0.1407, 0.9628, 0.1417, 0.9397, 0.1626, 0.9572, 0.1755, 0.9877, 0.2093, 0.9669, 0.1755, 0.9877, 0.1872, 0.9561, 0.2082, 0.9419, 0.1759, 0.908, 0.1553, 0.9091, 0.1557, 0.8576, 0.1766, 0.8507, 0.1759, 0.908, 0.1766, 0.8507, 0.1997, 0.85, 0.1959, 0.9111, 0.1749, 0.9251, 0.1877, 0.9273, 0.1795, 0.9435, 0.174, 0.9423, 0.1749, 0.9251, 0.174, 0.9423, 0.169, 0.9441, 0.1622, 0.9266, 0.2148, 0.921, 0.1959, 0.9111, 0.1997, 0.85, 0.2442, 0.8606, 0.2148, 0.921, 0.2442, 0.8606, 0.2672, 0.883, 0.2291, 0.9276, 0.1989, 0.9344, 0.2082, 0.9419, 0.1872, 0.9561, 0.183, 0.9478, 0.1989, 0.9344, 0.183, 0.9478, 0.1795, 0.9435, 0.1877, 0.9273, 0.2048, 0.644, 0.1906, 0.66, 0.22, 0.7082, 0.2399, 0.6944, 0.07411, 0.6404, 0.03223, 0.6824, 0.04727, 0.7007, 0.08628, 0.656, 0.1087, 0.62, 0.108, 0.6402, 0.1298, 0.6244, 0.1432, 0.5995, 0.174, 0.6218, 0.1432, 0.5995, 0.1531, 0.6259, 0.1719, 0.6429, 0.1767, 0.6641, 0.1565, 0.6728, 0.1554, 0.7257, 0.1912, 0.7181, 0.1767, 0.6641, 0.1912, 0.7181, 0.22, 0.7082, 0.1906, 0.66, 0.1628, 0.6491, 0.1719, 0.6429, 0.1531, 0.6259, 0.1488, 0.6341, 0.1628, 0.6491, 0.1488, 0.6341, 0.145, 0.6378, 0.1508, 0.6553, 0.1369, 0.6737, 0.1176, 0.6703, 0.1129, 0.7341, 0.1355, 0.7329, 0.1369, 0.6737, 0.1355, 0.7329, 0.1554, 0.7257, 0.1565, 0.6728, 0.1385, 0.6563, 0.1508, 0.6553, 0.145, 0.6378, 0.1401, 0.639, 0.1385, 0.6563, 0.1401, 0.639, 0.1351, 0.6375, 0.1264, 0.6539, 0.09815, 0.6601, 0.08628, 0.656, 0.04727, 0.7007, 0.0696, 0.7213, 0.09815, 0.6601, 0.0696, 0.7213, 0.1129, 0.7341, 0.1176, 0.6703, 0.1151, 0.6465, 0.1264, 0.6539, 0.1351, 0.6375, 0.132, 0.6328, 0.1151, 0.6465, 0.132, 0.6328, 0.1298, 0.6244, 0.108, 0.6402, 0.9068, 0.2163, 0.8878, 0.2195, 0.8895, 0.1598, 0.9173, 0.1533, 0.9068, 0.2163, 0.9173, 0.1533, 0.9407, 0.1637, 0.925, 0.2214, 0.8998, 0.2511, 0.917, 0.2538, 0.909, 0.3303, 0.8925, 0.3287, 0.8998, 0.2511, 0.8925, 0.3287, 0.8852, 0.3274, 0.8861, 0.2492, 0.8272, 0.2265, 0.8123, 0.2278, 0.7981, 0.1756, 0.8167, 0.1739, 0.8272, 0.2265, 0.8167, 0.1739, 0.8413, 0.1686, 0.8456, 0.224, 0.8359, 0.2517, 0.8496, 0.2501, 0.8507, 0.3274, 0.8433, 0.3287, 0.8359, 0.2517, 0.8433, 0.3287, 0.827, 0.3303, 0.8189, 0.2541, 0.9427, 0.2266, 0.925, 0.2214, 0.9407, 0.1637, 0.9592, 0.1717, 0.7949, 0.2271, 0.7774, 0.1714, 0.7981, 0.1756, 0.8123, 0.2278, 0.8019, 0.2572, 0.8189, 0.2541, 0.827, 0.3303, 0.8102, 0.3321, 0.9342, 0.2569, 0.926, 0.3321, 0.909, 0.3303, 0.917, 0.2538, 0.8669, 0.2215, 0.8456, 0.224, 0.8413, 0.1686, 0.8659, 0.1631, 0.8669, 0.2215, 0.8659, 0.1631, 0.8895, 0.1598, 0.8878, 0.2195, 0.8678, 0.2497, 0.8861, 0.2492, 0.8852, 0.3274, 0.868, 0.3276, 0.8678, 0.2497, 0.868, 0.3276, 0.8507, 0.3274, 0.8496, 0.2501, 0.7561, 0.369, 0.7758, 0.3635, 0.7912, 0.4215, 0.7654, 0.4323, 0.7561, 0.369, 0.7654, 0.4323, 0.7358, 0.4262, 0.7353, 0.366, 0.7495, 0.3339, 0.7332, 0.3359, 0.7326, 0.2571, 0.7418, 0.2558, 0.7495, 0.3339, 0.7418, 0.2558, 0.7599, 0.2539, 0.7683, 0.331, 0.7146, 0.3641, 0.7353, 0.366, 0.7358, 0.4262, 0.7129, 0.422, 0.7146, 0.3641, 0.7129, 0.422, 0.6894, 0.4154, 0.6936, 0.3616, 0.7156, 0.3354, 0.6981, 0.3352, 0.6991, 0.2571, 0.7158, 0.2568, 0.7156, 0.3354, 0.7158, 0.2568, 0.7326, 0.2571, 0.7332, 0.3359, 0.6406, 0.3586, 0.6574, 0.3576, 0.6449, 0.4085, 0.6254, 0.4144, 0.7932, 0.3586, 0.8099, 0.4136, 0.7912, 0.4215, 0.7758, 0.3635, 0.7848, 0.3281, 0.7683, 0.331, 0.7599, 0.2539, 0.7763, 0.2521, 0.6471, 0.3279, 0.6559, 0.2521, 0.6722, 0.2539, 0.6636, 0.331, 0.6735, 0.359, 0.6936, 0.3616, 0.6894, 0.4154, 0.6641, 0.4098, 0.6735, 0.359, 0.6641, 0.4098, 0.6449, 0.4085, 0.6574, 0.3576, 0.6824, 0.3336, 0.6636, 0.331, 0.6722, 0.2539, 0.6901, 0.2558, 0.6824, 0.3336, 0.6901, 0.2558, 0.6991, 0.2571, 0.6981, 0.3352, 0.299, 0.6623, 0.3084, 0.7004, 0.2874, 0.7058, 0.2806, 0.6683, 0.2988, 0.662, 0.2783, 0.6668, 0.2844, 0.7063, 0.3042, 0.6987, 0.3028, 0.7324, 0.3236, 0.7197, 0.3042, 0.6987, 0.2844, 0.7063, 0.3236, 0.7197, 0.3156, 0.6587, 0.2988, 0.662, 0.3042, 0.6987, 0.323, 0.7177, 0.3045, 0.7339, 0.2874, 0.7058, 0.3084, 0.7004, 0.299, 0.6623, 0.2806, 0.6683, 0.2837, 0.6094, 0.3002, 0.6174, 0.318, 0.5809, 0.3192, 0.5713, 0.2985, 0.5721, 0.3024, 0.5825, 0.3343, 0.5546, 0.32, 0.5729, 0.2993, 0.5729, 0.2865, 0.5576, 0.2783, 0.6668, 0.2988, 0.662, 0.3008, 0.6164, 0.2844, 0.6085, 0.3156, 0.6591, 0.299, 0.6623, 0.3002, 0.6174, 0.3171, 0.6172, 0.2988, 0.662, 0.3156, 0.6587, 0.3169, 0.6164, 0.3008, 0.6164, 0.3343, 0.6662, 0.3156, 0.6591, 0.3171, 0.6172, 0.3343, 0.6084, 0.5627, 0.2749, 0.5594, 0.3055, 0.541, 0.2916, 0.5444, 0.2752, 0.4488, 0.2333, 0.5191, 0.2437, 0.5187, 0.2485, 0.4915, 0.262, 0.559, 0.245, 0.5627, 0.2749, 0.5444, 0.2752, 0.5427, 0.2588, 0.449, 0.3209, 0.4527, 0.2763, 0.4875, 0.2777, 0.4931, 0.2926, 0.5188, 0.3092, 0.449, 0.3209, 0.4931, 0.2926, 0.5186, 0.3011, 0.4527, 0.2763, 0.4488, 0.2333, 0.4915, 0.262, 0.4875, 0.2777, 0.5594, 0.3055, 0.5188, 0.3092, 0.5186, 0.3011, 0.541, 0.2916, 0.1713, 0.9485, 0.1694, 0.9508, 0.1659, 0.9479, 0.169, 0.9441, 0.1747, 0.9482, 0.1713, 0.9485, 0.169, 0.9441, 0.174, 0.9423, 0.1799, 0.9521, 0.1782, 0.9494, 0.1795, 0.9435, 0.183, 0.9478, 0.1436, 0.6331, 0.1402, 0.6336, 0.1401, 0.639, 0.145, 0.6378, 0.1423, 0.6236, 0.1462, 0.6265, 0.1531, 0.6259, 0.1432, 0.5995, 0.1753, 0.9583, 0.1794, 0.9572, 0.1872, 0.9561, 0.1755, 0.9877, 0.136, 0.6294, 0.1373, 0.6242, 0.1298, 0.6244, 0.132, 0.6328, 0.1694, 0.9508, 0.1707, 0.9563, 0.1626, 0.9572, 0.1659, 0.9479, 0.1794, 0.9572, 0.1799, 0.9521, 0.183, 0.9478, 0.1872, 0.9561, 0.1462, 0.6265, 0.1457, 0.6311, 0.1488, 0.6341, 0.1531, 0.6259, 0.1782, 0.9494, 0.1747, 0.9482, 0.174, 0.9423, 0.1795, 0.9435, 0.1402, 0.6336, 0.1372, 0.6325, 0.1351, 0.6375, 0.1401, 0.639, 0.1373, 0.6242, 0.1423, 0.6236, 0.1432, 0.5995, 0.1298, 0.6244, 0.1707, 0.9563, 0.1753, 0.9583, 0.1755, 0.9877, 0.1626, 0.9572, 0.1457, 0.6311, 0.1436, 0.6331, 0.145, 0.6378, 0.1488, 0.6341, 0.1372, 0.6325, 0.136, 0.6294, 0.132, 0.6328, 0.1351, 0.6375, 0.6779, 0.3463, 0.6735, 0.359, 0.6574, 0.3576, 0.6605, 0.3443, 0.6779, 0.3463, 0.6959, 0.3484, 0.6936, 0.3616, 0.6735, 0.359, 0.789, 0.3434, 0.7932, 0.3586, 0.7758, 0.3635, 0.7721, 0.3472, 0.6439, 0.3433, 0.6605, 0.3443, 0.6574, 0.3576, 0.6406, 0.3586, 0.7151, 0.3497, 0.7146, 0.3641, 0.6936, 0.3616, 0.6959, 0.3484, 0.7151, 0.3497, 0.7342, 0.351, 0.7353, 0.366, 0.7146, 0.3641, 0.7528, 0.3514, 0.7561, 0.369, 0.7353, 0.366, 0.7342, 0.351, 0.7528, 0.3514, 0.7721, 0.3472, 0.7758, 0.3635, 0.7561, 0.369, 0.8673, 0.2356, 0.8669, 0.2215, 0.8878, 0.2195, 0.887, 0.2344, 0.8673, 0.2356, 0.8476, 0.2371, 0.8456, 0.224, 0.8669, 0.2215, 0.7984, 0.2422, 0.7949, 0.2271, 0.8123, 0.2278, 0.8156, 0.2409, 0.9384, 0.2417, 0.921, 0.2376, 0.925, 0.2214, 0.9427, 0.2266, 0.8315, 0.2391, 0.8272, 0.2265, 0.8456, 0.224, 0.8476, 0.2371, 0.8315, 0.2391, 0.8156, 0.2409, 0.8123, 0.2278, 0.8272, 0.2265, 0.9033, 0.2337, 0.9068, 0.2163, 0.925, 0.2214, 0.921, 0.2376, 0.9033, 0.2337, 0.887, 0.2344, 0.8878, 0.2195, 0.9068, 0.2163, 0.6126, 0.0553, 0.604, 0.0547, 0.6087, 0.04016, 0.6148, 0.04596, 0.6126, 0.0553, 0.617, 0.06247, 0.6139, 0.06749, 0.604, 0.0547, 0.6229, 0.04251, 0.6238, 0.03487, 0.6374, 0.04163, 0.6313, 0.04571, 0.6229, 0.04251, 0.6148, 0.04596, 0.6087, 0.04016, 0.6238, 0.03487, 0.6233, 0.06426, 0.6237, 0.06908, 0.6139, 0.06749, 0.617, 0.06247, 0.6233, 0.06426, 0.6294, 0.06214, 0.6326, 0.06651, 0.6237, 0.06908, 0.6334, 0.05505, 0.6412, 0.05454, 0.6326, 0.06651, 0.6294, 0.06214, 0.6334, 0.05505, 0.6313, 0.04571, 0.6374, 0.04163, 0.6412, 0.05454, 0.6338, 0.05408, 0.6415, 0.05079, 0.6347, 0.06491, 0.6301, 0.06024, 0.6338, 0.05408, 0.6321, 0.04563, 0.6361, 0.03919, 0.6415, 0.05079, 0.6128, 0.05454, 0.6055, 0.05205, 0.6089, 0.04162, 0.6143, 0.04587, 0.6128, 0.05454, 0.6169, 0.06101, 0.612, 0.06391, 0.6055, 0.05205, 0.6238, 0.06248, 0.6228, 0.06787, 0.612, 0.06391, 0.6169, 0.06101, 0.6238, 0.06248, 0.6301, 0.06024, 0.6347, 0.06491, 0.6228, 0.06787, 0.6232, 0.04214, 0.6214, 0.03503, 0.6361, 0.03919, 0.6321, 0.04563, 0.6232, 0.04214, 0.6143, 0.04587, 0.6089, 0.04162, 0.6214, 0.03503, 0.3986, 0.758, 0.3654, 0.7764, 0.3434, 0.7529, 0.3811, 0.7329, 0.4397, 0.8498, 0.4683, 0.8523, 0.4409, 0.8909, 0.4216, 0.8766, 0.5914, 0.8932, 0.587, 0.9332, 0.5281, 0.9272, 0.5248, 0.9012, 0.4884, 0.8821, 0.4649, 0.9078, 0.4409, 0.8909, 0.4683, 0.8523, 0.3986, 0.758, 0.4041, 0.8249, 0.3861, 0.8265, 0.3654, 0.7764, 0.5914, 0.8932, 0.6222, 0.8973, 0.6157, 0.9405, 0.587, 0.9332, 0.0, 0.0, 0.0, 0.0, 0.0, 0.0, 0.0, 0.0, 0.6548, 0.5936, 0.7201, 0.6552, 0.6641, 0.7835, 0.641, 0.7293, 0.3654, 0.7764, 0.3406, 0.7772, 0.3305, 0.7644, 0.3434, 0.7529, 0.5312, 0.593, 0.5868, 0.5868, 0.5987, 0.722, 0.5579, 0.7294, 0.587, 0.9332, 0.5956, 0.9546, 0.579, 0.9697, 0.5741, 0.9683, 0.5281, 0.9272, 0.6548, 0.5936, 0.641, 0.7293, 0.5987, 0.722, 0.5868, 0.5868, 0.3654, 0.7764, 0.3861, 0.8265, 0.3325, 0.8002, 0.3306, 0.7986, 0.3406, 0.7772, 0.587, 0.9332, 0.6157, 0.9405, 0.6119, 0.9577, 0.5956, 0.9546, 0.5312, 0.593, 0.5579, 0.7294, 0.5356, 0.7835, 0.4636, 0.6657, 0.9776, 0.6409, 0.9781, 0.6605, 0.9112, 0.6526, 0.9108, 0.6443, 0.9776, 0.6409, 0.9108, 0.6443, 0.9024, 0.6337, 0.9586, 0.6204, 0.9952, 0.8541, 0.9898, 0.8585, 0.8665, 0.8599, 0.8663, 0.8598, 0.8662, 0.8597, 0.8655, 0.8592, 0.8655, 0.8587, 0.8661, 0.858, 0.8662, 0.858, 0.8662, 0.858, 0.8662, 0.858, 0.8662, 0.858, 0.8662, 0.858, 0.8662, 0.858, 0.8662, 0.858, 0.8662, 0.858, 0.8662, 0.858, 0.8662, 0.858, 0.8663, 0.8579, 0.8665, 0.8577, 0.8618, 0.8541, 0.9831, 0.6839, 0.9731, 0.6787, 0.9781, 0.6605, 0.9885, 0.6618, 0.9731, 0.6787, 0.9093, 0.6605, 0.9112, 0.6526, 0.9781, 0.6605, 0.9296, 0.7986, 0.932, 0.7969, 0.9345, 0.7946, 0.9375, 0.7927, 0.9552, 0.7769, 0.9743, 0.793, 0.9746, 0.7933, 0.9743, 0.7936, 0.9745, 0.7939, 0.9743, 0.7942, 0.9745, 0.7946, 0.9742, 0.7949, 0.9746, 0.7951, 0.9742, 0.7955, 0.9745, 0.796, 0.9741, 0.7962, 0.9741, 0.7962, 0.9741, 0.7962, 0.9741, 0.7968, 0.9763, 0.7986, 0.9731, 0.6787, 0.9497, 0.6943, 0.8955, 0.6668, 0.9093, 0.6605, 0.8947, 0.6276, 0.8976, 0.6297, 0.9024, 0.6337, 0.8955, 0.6668, 0.8905, 0.6689, 0.8851, 0.6704, 0.8827, 0.6476, 0.7136, 0.9397, 0.7538, 0.9718, 0.7331, 0.9684, 0.7092, 0.946, 0.7918, 0.9754, 0.7862, 0.9937, 0.7784, 0.984, 0.7829, 0.974, 0.9289, 0.9432, 0.9835, 0.9351, 0.9738, 0.9523, 0.9395, 0.9577, 0.9289, 0.984, 0.9289, 0.9432, 0.9395, 0.9577, 0.9368, 0.9826, 0.7112, 0.9269, 0.7136, 0.9397, 0.7092, 0.946, 0.7043, 0.9287, 0.6831, 0.8939, 0.6948, 0.91, 0.6885, 0.9133, 0.681, 0.9037, 0.6997, 0.9442, 0.7344, 0.9745, 0.7263, 0.9787, 0.7052, 0.9603, 0.6948, 0.91, 0.7112, 0.9269, 0.7043, 0.9287, 0.6885, 0.9133, 0.8032, 0.9505, 0.7918, 0.9754, 0.7829, 0.974, 0.7952, 0.9506, 0.9835, 0.9351, 0.9989, 0.9493, 0.9832, 0.9596, 0.9738, 0.9523, 0.9864, 0.9282, 0.9572, 0.9232, 0.9585, 0.9049, 0.9864, 0.9029, 0.917, 0.9349, 0.917, 0.9653, 0.896, 0.9705, 0.875, 0.9733, 0.8907, 0.9577, 0.896, 0.9705, 0.917, 0.9653, 0.9055, 0.9899, 0.8975, 0.9817, 0.8907, 0.9577, 0.8815, 0.9513, 0.9001, 0.9269, 0.917, 0.9349, 0.8907, 0.9577, 0.875, 0.9733, 0.8815, 0.9513, 0.896, 0.9705, 0.8975, 0.9817, 0.875, 0.9733, 0.6948, 0.91, 0.6831, 0.8939, 0.7321, 0.8765, 0.7112, 0.9269, 0.7112, 0.9269, 0.7321, 0.8765, 0.7805, 0.9368, 0.7283, 0.931, 0.7112, 0.9269, 0.7283, 0.931, 0.7136, 0.9397, 0.7283, 0.931, 0.7805, 0.9368, 0.7538, 0.9718, 0.7136, 0.9397, 0.9395, 0.9577, 0.9738, 0.9523, 0.964, 0.9787, 0.961, 0.9977, 0.9519, 0.9816, 0.9395, 0.9577, 0.9519, 0.9816, 0.9438, 0.9838, 0.9368, 0.9826, 0.964, 0.9787, 0.9738, 0.9523, 0.9832, 0.9596, 0.9748, 0.9766, 0.9519, 0.9816, 0.961, 0.9977, 0.9438, 0.9838, 0.964, 0.9787, 0.9748, 0.9766, 0.961, 0.9977, 0.7957, 0.9263, 0.8032, 0.9505, 0.7952, 0.9506, 0.7882, 0.9269, 0.8163, 0.8868, 0.7957, 0.9263, 0.7882, 0.9269, 0.7946, 0.9026, 0.7862, 0.9937, 0.7918, 0.9754, 0.8093, 0.9614, 0.8536, 0.9839, 0.8032, 0.9505, 0.8093, 0.9614, 0.7918, 0.9754, 0.8536, 0.9839, 0.8093, 0.9614, 0.8032, 0.9505, 0.814, 0.9426, 0.8474, 0.8997, 0.8474, 0.8997, 0.814, 0.9426, 0.8032, 0.9505, 0.7957, 0.9263, 0.8163, 0.8868, 0.9024, 0.6337, 0.9108, 0.6443, 0.9112, 0.6526, 0.9093, 0.6605, 0.8955, 0.6668, 0.9885, 0.6618, 0.9781, 0.6605, 0.9776, 0.6409, 0.9885, 0.6382, 0.9885, 0.6382, 0.9776, 0.6409, 0.9586, 0.6204, 0.9619, 0.6169, 0.9653, 0.6136, 0.9546, 0.7025, 0.9521, 0.6985, 0.9497, 0.6943, 0.9731, 0.6787, 0.9831, 0.6839, 0.7831, 0.6657, 0.7777, 0.6508, 0.8661, 0.6579, 0.8602, 0.6822, 0.8642, 0.6338, 0.8661, 0.6579, 0.7777, 0.6508, 0.7833, 0.6371, 0.7833, 0.6371, 0.7664, 0.6253, 0.8418, 0.6084, 0.8642, 0.6338, 0.7664, 0.6253, 0.7833, 0.6371, 0.7777, 0.6508, 0.7581, 0.6494, 0.7581, 0.6494, 0.7777, 0.6508, 0.7831, 0.6657, 0.7639, 0.6752, 0.8602, 0.6822, 0.8339, 0.7036, 0.7639, 0.6752, 0.7831, 0.6657, 0.9813, 0.5063, 0.9861, 0.5264, 0.9771, 0.5209, 0.975, 0.5065, 0.9634, 0.4696, 0.9769, 0.4916, 0.8968, 0.4998, 0.8962, 0.491, 0.975, 0.5065, 0.9771, 0.5209, 0.8966, 0.5137, 0.8951, 0.5069, 0.9771, 0.5209, 0.9625, 0.5433, 0.8959, 0.5227, 0.8966, 0.5137, 0.9769, 0.4916, 0.975, 0.5065, 0.8951, 0.5069, 0.8968, 0.4998, 0.9293, 0.8136, 0.8732, 0.81, 0.8742, 0.8083, 0.8769, 0.8041, 0.8777, 0.8077, 0.8796, 0.807, 0.8823, 0.8032, 0.883, 0.8066, 0.8847, 0.8061, 0.8876, 0.8024, 0.8881, 0.8059, 0.8899, 0.8056, 0.8931, 0.8021, 0.8933, 0.8056, 0.895, 0.8054, 0.8984, 0.8021, 0.8984, 0.8056, 0.9001, 0.8055, 0.9036, 0.8025, 0.9035, 0.8059, 0.9052, 0.806, 0.9088, 0.8032, 0.9085, 0.8066, 0.9101, 0.8068, 0.9139, 0.8043, 0.9134, 0.8076, 0.915, 0.808, 0.9191, 0.806, 0.9207, 0.8066, 0.9216, 0.8048, 0.924, 0.8035, 0.9249, 0.8038, 0.9243, 0.8058, 0.9253, 0.8084, 0.9299, 0.8102, 0.967, 0.4632, 0.9836, 0.4858, 0.9769, 0.4916, 0.9634, 0.4696, 0.9617, 0.4628, 0.9284, 0.7418, 0.9588, 0.7745, 0.9588, 0.7745, 0.9588, 0.7745, 0.9588, 0.7745, 0.9588, 0.7745, 0.9588, 0.7745, 0.9588, 0.7745, 0.9588, 0.7745, 0.9588, 0.7745, 0.9588, 0.7745, 0.9588, 0.7745, 0.9588, 0.7745, 0.9588, 0.7745, 0.9588, 0.7745, 0.9588, 0.7745, 0.9588, 0.7745, 0.9587, 0.7744, 0.9587, 0.7745, 0.9587, 0.7744, 0.9586, 0.7744, 0.9585, 0.7745, 0.9585, 0.7743, 0.9583, 0.7742, 0.9581, 0.7744, 0.9581, 0.774, 0.9575, 0.7735, 0.9566, 0.7744, 0.9566, 0.7728, 0.9548, 0.7711, 0.9509, 0.7744, 0.9513, 0.7678, 0.9438, 0.7602, 0.9241, 0.7745, 0.9279, 0.743, 0.9861, 0.5264, 0.966, 0.5493, 0.9614, 0.5505, 0.9625, 0.5433, 0.9771, 0.5209, 0.9836, 0.4858, 0.9813, 0.5063, 0.975, 0.5065, 0.9769, 0.4916, 0.7978, 0.5448, 0.7086, 0.5421, 0.7182, 0.5095, 0.8039, 0.5332, 0.8049, 0.5368, 0.7119, 0.5918, 0.8009, 0.5667, 0.8087, 0.5727, 0.81, 0.5755, 0.7343, 0.6206, 0.8009, 0.5667, 0.7119, 0.5918, 0.7125, 0.5667, 0.8009, 0.5558, 0.7086, 0.5421, 0.7978, 0.5448, 0.8009, 0.5558, 0.7125, 0.5667, 0.5808, 0.9752, 0.5725, 0.9755, 0.5734, 0.9714, 0.5741, 0.9683, 0.579, 0.9697, 0.5758, 0.9725, 0.323, 0.8005, 0.3285, 0.8017, 0.3306, 0.7986, 0.3325, 0.8002, 0.3291, 0.8019, 0.3271, 0.8047, 0.8144, 0.8075, 0.8156, 0.8182, 0.8044, 0.8165, 0.8045, 0.7986, 0.8141, 0.8294, 0.8042, 0.8379, 0.8044, 0.8206, 0.8156, 0.8182, 0.8044, 0.8165, 0.8156, 0.8182, 0.8044, 0.8206, 0.8044, 0.8165, 0.7989, 0.8035, 0.7985, 0.7928, 0.8015, 0.7957, 0.8045, 0.7986, 0.8044, 0.8206, 0.8042, 0.8379, 0.802, 0.8409, 0.7992, 0.8427, 0.7988, 0.8319, 0.7988, 0.8319, 0.7996, 0.8218, 0.8044, 0.8206, 0.7989, 0.8035, 0.8044, 0.8165, 0.7996, 0.8172, 0.8044, 0.8165, 0.8044, 0.8206, 0.7996, 0.8218, 0.7996, 0.8172, 0.7996, 0.8172, 0.7996, 0.8218, 0.7901, 0.8199, 0.7901, 0.8174, 0.8009, 0.5667, 0.8087, 0.5727, 0.8112, 0.5663, 0.7989, 0.8035, 0.7996, 0.8172, 0.7901, 0.8174, 0.7936, 0.803, 0.7988, 0.8319, 0.7992, 0.8427, 0.7955, 0.84, 0.7929, 0.8325, 0.7978, 0.5448, 0.8009, 0.5558, 0.8122, 0.5523, 0.809, 0.5422, 0.8049, 0.5368, 0.7978, 0.5448, 0.809, 0.5422, 0.8122, 0.5523, 0.8009, 0.5558, 0.8125, 0.5542, 0.7901, 0.8199, 0.7996, 0.8218, 0.7988, 0.8319, 0.7929, 0.8325, 0.7957, 0.7953, 0.7985, 0.7928, 0.7989, 0.8035, 0.7936, 0.803, 0.8125, 0.5542, 0.8009, 0.5558, 0.8009, 0.5667, 0.8112, 0.5663, 0.492, 0.8281, 0.5115, 0.8485, 0.4884, 0.8821, 0.4683, 0.8523, 0.5115, 0.8485, 0.5288, 0.8191, 0.5647, 0.8372, 0.5551, 0.8748, 0.5551, 0.8748, 0.5909, 0.8776, 0.5914, 0.8932, 0.5248, 0.9012, 0.6204, 0.8806, 0.6222, 0.8973, 0.5914, 0.8932, 0.5909, 0.8776, 0.3945, 0.7254, 0.4117, 0.7473, 0.3986, 0.758, 0.3811, 0.7329, 0.427, 0.7804, 0.4041, 0.8249, 0.3986, 0.758, 0.4117, 0.7473, 0.4698, 0.8145, 0.4397, 0.8498, 0.4041, 0.8249, 0.427, 0.7804, 0.492, 0.8281, 0.4683, 0.8523, 0.4397, 0.8498, 0.4698, 0.8145, 0.5079, 0.8023, 0.492, 0.8281, 0.4698, 0.8145, 0.4884, 0.7855, 0.4884, 0.7855, 0.4698, 0.8145, 0.427, 0.7804, 0.4603, 0.7582, 0.4603, 0.7582, 0.427, 0.7804, 0.4117, 0.7473, 0.4291, 0.7266, 0.4147, 0.7091, 0.4291, 0.7266, 0.4117, 0.7473, 0.3945, 0.7254, 0.6286, 0.8561, 0.6204, 0.8806, 0.5909, 0.8776, 0.6051, 0.8529, 0.5647, 0.8372, 0.6051, 0.8529, 0.5909, 0.8776, 0.5551, 0.8748, 0.4884, 0.8821, 0.5115, 0.8485, 0.5551, 0.8748, 0.5248, 0.9012, 0.5079, 0.8023, 0.5288, 0.8191, 0.5115, 0.8485, 0.492, 0.8281, 0.9716, 0.5471, 0.9704, 0.5502, 0.9698, 0.5496, 0.9707, 0.5471, 0.9037, 0.4692, 0.9057, 0.4683, 0.907, 0.4699, 0.9049, 0.4701, 0.8577, 0.7858, 0.8616, 0.7813, 0.8621, 0.7859, 0.9049, 0.7745, 0.9058, 0.7749, 0.9051, 0.7752, 0.9051, 0.7752, 0.9051, 0.7752, 0.9051, 0.7752, 0.9051, 0.7752, 0.9051, 0.7753, 0.9051, 0.7752, 0.9051, 0.7752, 0.906, 0.7757, 0.9053, 0.776, 0.9052, 0.776, 0.9062, 0.7765, 0.9054, 0.7768, 0.9056, 0.7775, 0.9065, 0.778, 0.9057, 0.7783, 0.9057, 0.7783, 0.9057, 0.7783, 0.9057, 0.7783, 0.9057, 0.7783, 0.9057, 0.7783, 0.9057, 0.7783, 0.9057, 0.7783, 0.9094, 0.7813, 0.9234, 0.7813, 0.9239, 0.7859, 0.9295, 0.7838, 0.9315, 0.7846, 0.9257, 0.7879, 0.8588, 0.7879, 0.8946, 0.4885, 0.8941, 0.4833, 0.896, 0.4833, 0.8958, 0.4874, 0.972, 0.4618, 0.9733, 0.4652, 0.9721, 0.4654, 0.9712, 0.4627, 0.9733, 0.4652, 0.9725, 0.4667, 0.9712, 0.4666, 0.9721, 0.4654, 0.9333, 0.4508, 0.9354, 0.451, 0.9357, 0.4529, 0.9338, 0.4521, 0.9556, 0.451, 0.9597, 0.4524, 0.9595, 0.4538, 0.955, 0.4525, 0.9405, 0.4501, 0.9441, 0.449, 0.9443, 0.4504, 0.9411, 0.4515, 0.9101, 0.4645, 0.9128, 0.4613, 0.9138, 0.4624, 0.9115, 0.4656, 0.8953, 0.4786, 0.8973, 0.4774, 0.8989, 0.4789, 0.8968, 0.4794, 0.9724, 0.4691, 0.9702, 0.4704, 0.97, 0.4695, 0.9715, 0.4688, 0.9299, 0.4527, 0.9333, 0.4508, 0.9338, 0.4521, 0.9308, 0.4541, 0.9128, 0.4613, 0.9148, 0.4607, 0.9159, 0.4625, 0.9138, 0.4624, 0.9628, 0.4532, 0.9642, 0.4543, 0.9634, 0.4557, 0.9624, 0.4545, 0.9459, 0.4497, 0.9508, 0.45, 0.9509, 0.4514, 0.9458, 0.4515, 0.8941, 0.4833, 0.8953, 0.4786, 0.8968, 0.4794, 0.896, 0.4833, 0.9725, 0.4667, 0.9724, 0.4691, 0.9715, 0.4688, 0.9712, 0.4666, 0.9642, 0.4543, 0.9686, 0.4574, 0.9676, 0.4585, 0.9634, 0.4557, 0.9354, 0.451, 0.9405, 0.4501, 0.9411, 0.4515, 0.9357, 0.4529, 0.9634, 0.4696, 0.8962, 0.491, 0.8966, 0.4889, 0.9639, 0.4679, 0.9196, 0.4577, 0.9227, 0.455, 0.9235, 0.4563, 0.9208, 0.4589, 0.9441, 0.449, 0.9459, 0.4497, 0.9458, 0.4515, 0.9443, 0.4504, 0.8973, 0.4774, 0.9014, 0.4728, 0.903, 0.4738, 0.8989, 0.4789, 0.9014, 0.4728, 0.9037, 0.4692, 0.9049, 0.4701, 0.903, 0.4738, 0.9702, 0.4704, 0.9689, 0.47, 0.9692, 0.4691, 0.97, 0.4695, 0.9694, 0.4594, 0.972, 0.4618, 0.9712, 0.4627, 0.968, 0.4608, 0.9148, 0.4607, 0.9196, 0.4577, 0.9208, 0.4589, 0.9159, 0.4625, 0.9508, 0.45, 0.9541, 0.45, 0.954, 0.4512, 0.9509, 0.4514, 0.9541, 0.45, 0.9556, 0.451, 0.955, 0.4525, 0.954, 0.4512, 0.9057, 0.4683, 0.9101, 0.4645, 0.9115, 0.4656, 0.907, 0.4699, 0.9686, 0.4574, 0.9694, 0.4594, 0.968, 0.4608, 0.9676, 0.4585, 0.8962, 0.491, 0.8946, 0.4885, 0.8958, 0.4874, 0.8966, 0.4889, 0.9227, 0.455, 0.9248, 0.4548, 0.9255, 0.4567, 0.9235, 0.4563, 0.9248, 0.4548, 0.9299, 0.4527, 0.9308, 0.4541, 0.9255, 0.4567, 0.9689, 0.47, 0.9634, 0.4696, 0.9639, 0.4679, 0.9692, 0.4691, 0.9597, 0.4524, 0.9628, 0.4532, 0.9624, 0.4545, 0.9595, 0.4538, 0.9178, 0.7502, 0.9168, 0.7505, 0.9141, 0.7493, 0.9139, 0.7515, 0.9128, 0.752, 0.9105, 0.7538, 0.9089, 0.7723, 0.8999, 0.7722, 0.8835, 0.7537, 0.8835, 0.7533, 0.8831, 0.7532, 0.8836, 0.7528, 0.8836, 0.7523, 0.8836, 0.7523, 0.8836, 0.7523, 0.8836, 0.7519, 0.8831, 0.7518, 0.8837, 0.7514, 0.8837, 0.7509, 0.8832, 0.7508, 0.8837, 0.7504, 0.8837, 0.7505, 0.8837, 0.7504, 0.8837, 0.7505, 0.8838, 0.7505, 0.8833, 0.7503, 0.8838, 0.75, 0.8839, 0.7495, 0.8839, 0.7495, 0.8839, 0.7495, 0.8839, 0.7495, 0.8837, 0.7517, 0.8817, 0.7495, 0.8823, 0.7483, 0.915, 0.7483, 0.9709, 0.5457, 0.9716, 0.5471, 0.9707, 0.5471, 0.9699, 0.5459, 0.9354, 0.5609, 0.9334, 0.5612, 0.9337, 0.5601, 0.9355, 0.5593, 0.9589, 0.559, 0.9549, 0.5605, 0.9544, 0.5594, 0.9587, 0.558, 0.9439, 0.5627, 0.9405, 0.5617, 0.9409, 0.5605, 0.944, 0.5616, 0.9129, 0.5514, 0.9103, 0.5482, 0.9113, 0.5473, 0.9137, 0.5504, 0.8973, 0.5357, 0.8952, 0.5346, 0.8964, 0.5339, 0.8984, 0.5343, 0.9691, 0.5424, 0.971, 0.5436, 0.9704, 0.5438, 0.9689, 0.543, 0.9334, 0.5612, 0.9301, 0.5593, 0.9307, 0.5582, 0.9337, 0.5601, 0.915, 0.5518, 0.9129, 0.5514, 0.9137, 0.5504, 0.9157, 0.5503, 0.9631, 0.5572, 0.9618, 0.5583, 0.9614, 0.5573, 0.9624, 0.5562, 0.9504, 0.5615, 0.9457, 0.5619, 0.9454, 0.5605, 0.9505, 0.5605, 0.8952, 0.5346, 0.8941, 0.5302, 0.8956, 0.5301, 0.8964, 0.5339, 0.971, 0.5436, 0.9709, 0.5457, 0.9699, 0.5459, 0.9704, 0.5438, 0.9672, 0.5542, 0.9631, 0.5572, 0.9624, 0.5562, 0.9663, 0.5534, 0.9405, 0.5617, 0.9354, 0.5609, 0.9355, 0.5593, 0.9409, 0.5605, 0.9229, 0.5573, 0.9199, 0.5547, 0.9207, 0.5537, 0.9235, 0.5563, 0.9457, 0.5619, 0.9439, 0.5627, 0.944, 0.5616, 0.9454, 0.5605, 0.9014, 0.5401, 0.8973, 0.5357, 0.8984, 0.5343, 0.9027, 0.5394, 0.9037, 0.5438, 0.9014, 0.5401, 0.9027, 0.5394, 0.9046, 0.5429, 0.9679, 0.5426, 0.9691, 0.5424, 0.9689, 0.543, 0.9682, 0.5434, 0.9704, 0.5502, 0.9679, 0.5523, 0.9668, 0.5513, 0.9698, 0.5496, 0.9199, 0.5547, 0.915, 0.5518, 0.9157, 0.5503, 0.9207, 0.5537, 0.9625, 0.5433, 0.9679, 0.5426, 0.9682, 0.5434, 0.9628, 0.5447, 0.9536, 0.5616, 0.9504, 0.5615, 0.9505, 0.5605, 0.9534, 0.5606, 0.9549, 0.5605, 0.9536, 0.5616, 0.9534, 0.5606, 0.9544, 0.5594, 0.8946, 0.5254, 0.8959, 0.5227, 0.8962, 0.5243, 0.8955, 0.5263, 0.8959, 0.5227, 0.9625, 0.5433, 0.9628, 0.5447, 0.8962, 0.5243, 0.9103, 0.5482, 0.9057, 0.5445, 0.9067, 0.5431, 0.9113, 0.5473, 0.9679, 0.5523, 0.9672, 0.5542, 0.9663, 0.5534, 0.9668, 0.5513, 0.8941, 0.5302, 0.8946, 0.5254, 0.8955, 0.5263, 0.8956, 0.5301, 0.9249, 0.5574, 0.9229, 0.5573, 0.9235, 0.5563, 0.9254, 0.5558, 0.9301, 0.5593, 0.9249, 0.5574, 0.9254, 0.5558, 0.9307, 0.5582, 0.9618, 0.5583, 0.9589, 0.559, 0.9587, 0.558, 0.9614, 0.5573, 0.9057, 0.5445, 0.9037, 0.5438, 0.9046, 0.5429, 0.9067, 0.5431, 0.9094, 0.7023, 0.9044, 0.698, 0.9063, 0.6966, 0.9111, 0.7007, 0.9115, 0.6095, 0.9152, 0.6055, 0.916, 0.6062, 0.9123, 0.6102, 0.9938, 0.7466, 0.9879, 0.7466, 0.9856, 0.7494, 0.9833, 0.7523, 0.9731, 0.7706, 0.9542, 0.753, 0.9539, 0.7527, 0.9542, 0.7525, 0.9542, 0.7525, 0.9542, 0.7525, 0.9542, 0.7525, 0.9542, 0.7525, 0.9542, 0.7525, 0.9542, 0.7525, 0.9507, 0.7497, 0.9475, 0.7469, 0.9435, 0.7488, 0.9405, 0.7457, 0.944, 0.7446, 0.9914, 0.7446, 0.8891, 0.6752, 0.8905, 0.6689, 0.8918, 0.6707, 0.8919, 0.6752, 0.9199, 0.7092, 0.9144, 0.7062, 0.9159, 0.7045, 0.9212, 0.7072, 0.9462, 0.7125, 0.941, 0.7137, 0.941, 0.7116, 0.9458, 0.7106, 0.9497, 0.6943, 0.9509, 0.6982, 0.9497, 0.6995, 0.9488, 0.6962, 0.9536, 0.7077, 0.9501, 0.7108, 0.9492, 0.7091, 0.9522, 0.7065, 0.9501, 0.7108, 0.9462, 0.7125, 0.9458, 0.7106, 0.9492, 0.7091, 0.9549, 0.7034, 0.9536, 0.7077, 0.9522, 0.7065, 0.953, 0.7033, 0.8959, 0.6878, 0.8923, 0.682, 0.8948, 0.681, 0.8981, 0.6867, 0.8923, 0.682, 0.8891, 0.6752, 0.8919, 0.6752, 0.8948, 0.681, 0.9001, 0.6931, 0.8959, 0.6878, 0.8981, 0.6867, 0.9022, 0.6918, 0.9255, 0.7116, 0.9199, 0.7092, 0.9212, 0.7072, 0.9264, 0.7097, 0.8955, 0.6668, 0.9497, 0.6943, 0.9488, 0.6962, 0.8953, 0.669, 0.9509, 0.6982, 0.9549, 0.7034, 0.953, 0.7033, 0.9497, 0.6995, 0.9357, 0.7141, 0.9313, 0.7129, 0.9321, 0.7108, 0.9362, 0.7122, 0.9313, 0.7129, 0.9255, 0.7116, 0.9264, 0.7097, 0.9321, 0.7108, 0.941, 0.7137, 0.9357, 0.7141, 0.9362, 0.7122, 0.941, 0.7116, 0.9044, 0.698, 0.9001, 0.6931, 0.9022, 0.6918, 0.9063, 0.6966, 0.9144, 0.7062, 0.9094, 0.7023, 0.9111, 0.7007, 0.9159, 0.7045, 0.8905, 0.6689, 0.8955, 0.6668, 0.8953, 0.669, 0.8918, 0.6707, 0.941, 0.8081, 0.9453, 0.8079, 0.9469, 0.8121, 0.9512, 0.8121, 0.9551, 0.8119, 0.9784, 0.8055, 0.9763, 0.8314, 0.9764, 0.8318, 0.976, 0.8318, 0.9761, 0.8321, 0.9756, 0.8321, 0.9757, 0.8325, 0.9753, 0.8325, 0.9753, 0.8325, 0.9753, 0.8325, 0.9753, 0.8325, 0.9744, 0.8359, 0.9741, 0.8397, 0.9784, 0.844, 0.9747, 0.8437, 0.943, 0.8121, 0.9196, 0.6021, 0.9245, 0.599, 0.9251, 0.5999, 0.9204, 0.6029, 0.9152, 0.6055, 0.9196, 0.6021, 0.9204, 0.6029, 0.916, 0.6062, 0.9024, 0.6337, 0.8976, 0.6297, 0.8985, 0.6291, 0.9025, 0.6327, 0.9245, 0.599, 0.9301, 0.597, 0.9306, 0.5979, 0.9251, 0.5999, 0.9528, 0.5975, 0.9579, 0.6, 0.9574, 0.6007, 0.9526, 0.5985, 0.9592, 0.6026, 0.9624, 0.6059, 0.9618, 0.6065, 0.9586, 0.6032, 0.9609, 0.6163, 0.9586, 0.6204, 0.9585, 0.6194, 0.9605, 0.6157, 0.9579, 0.6, 0.9592, 0.6026, 0.9586, 0.6032, 0.9574, 0.6007, 0.8976, 0.6297, 0.8983, 0.6242, 0.8994, 0.6245, 0.8985, 0.6291, 0.965, 0.609, 0.9653, 0.6128, 0.9645, 0.6127, 0.9643, 0.6093, 0.9027, 0.6187, 0.9072, 0.6138, 0.9081, 0.6145, 0.9037, 0.6194, 0.8983, 0.6242, 0.9027, 0.6187, 0.9037, 0.6194, 0.8994, 0.6245, 0.9072, 0.6138, 0.9115, 0.6095, 0.9123, 0.6102, 0.9081, 0.6145, 0.9301, 0.597, 0.9353, 0.5952, 0.9356, 0.5962, 0.9306, 0.5979, 0.9653, 0.6128, 0.9609, 0.6163, 0.9605, 0.6157, 0.9645, 0.6127, 0.9415, 0.5953, 0.9472, 0.5954, 0.9471, 0.5963, 0.9417, 0.5963, 0.9586, 0.6204, 0.9024, 0.6337, 0.9025, 0.6327, 0.9585, 0.6194, 0.9353, 0.5952, 0.9415, 0.5953, 0.9417, 0.5963, 0.9356, 0.5962, 0.9624, 0.6059, 0.965, 0.609, 0.9643, 0.6093, 0.9618, 0.6065, 0.9472, 0.5954, 0.9528, 0.5975, 0.9526, 0.5985, 0.9471, 0.5963, 0.2985, 0.5721, 0.3192, 0.5713, 0.3322, 0.5549, 0.2898, 0.5571, 0.2993, 0.5729, 0.32, 0.5729, 0.3184, 0.5827, 0.3011, 0.5839, 0.0, 0.0, 0.0, 0.0, 0.0, 0.0, 0.0, 0.0, 0.2068, 0.9277, 0.1989, 0.9344, 0.1877, 0.9273, 0.1918, 0.9192, 0.2068, 0.9277, 0.2186, 0.9348, 0.2082, 0.9419, 0.1989, 0.9344, 0.1754, 0.9165, 0.1749, 0.9251, 0.1622, 0.9266, 0.1587, 0.9179, 0.1754, 0.9165, 0.1918, 0.9192, 0.1877, 0.9273, 0.1749, 0.9251, 0.2263, 0.9565, 0.2093, 0.9669, 0.2082, 0.9419, 0.2186, 0.9348, 0.1234, 0.9503, 0.1312, 0.9309, 0.1417, 0.9397, 0.1407, 0.9628, 0.1427, 0.9255, 0.1504, 0.933, 0.1417, 0.9397, 0.1312, 0.9309, 0.1427, 0.9255, 0.1587, 0.9179, 0.1622, 0.9266, 0.1504, 0.933, 0.1066, 0.6533, 0.1151, 0.6465, 0.108, 0.6402, 0.09716, 0.6481, 0.1066, 0.6533, 0.122, 0.6621, 0.1264, 0.6539, 0.1151, 0.6465, 0.1377, 0.665, 0.1385, 0.6563, 0.1264, 0.6539, 0.122, 0.6621, 0.1377, 0.665, 0.1537, 0.664, 0.1508, 0.6553, 0.1385, 0.6563, 0.1698, 0.6566, 0.1628, 0.6491, 0.1508, 0.6553, 0.1537, 0.664, 0.1698, 0.6566, 0.1812, 0.6515, 0.1719, 0.6429, 0.1628, 0.6491, 0.1894, 0.6329, 0.174, 0.6218, 0.1719, 0.6429, 0.1812, 0.6515, 0.09138, 0.6302, 0.09716, 0.6481, 0.108, 0.6402, 0.1087, 0.62, 0.3008, 0.6164, 0.3169, 0.6164, 0.318, 0.5809, 0.3024, 0.5825, 0.3343, 0.6084, 0.3171, 0.6172, 0.3184, 0.5827, 0.32, 0.5729, 0.3343, 0.5546, 0.2844, 0.6085, 0.3008, 0.6164, 0.3024, 0.5825, 0.2985, 0.5721, 0.2898, 0.5571, 0.3002, 0.6174, 0.2837, 0.6094, 0.2865, 0.5576, 0.2993, 0.5729, 0.3011, 0.5839, 0.3171, 0.6172, 0.3002, 0.6174, 0.3011, 0.5839, 0.3184, 0.5827, 0.3169, 0.6164, 0.3337, 0.6077, 0.3322, 0.5549, 0.3192, 0.5713, 0.318, 0.5809, 0.8998, 0.2511, 0.8861, 0.2492, 0.887, 0.2344, 0.9033, 0.2337, 0.8998, 0.2511, 0.9033, 0.2337, 0.921, 0.2376, 0.917, 0.2538, 0.8359, 0.2517, 0.8189, 0.2541, 0.8156, 0.2409, 0.8315, 0.2391, 0.8359, 0.2517, 0.8315, 0.2391, 0.8476, 0.2371, 0.8496, 0.2501, 0.9342, 0.2569, 0.917, 0.2538, 0.921, 0.2376, 0.9384, 0.2417, 0.8019, 0.2572, 0.7984, 0.2422, 0.8156, 0.2409, 0.8189, 0.2541, 0.8678, 0.2497, 0.8496, 0.2501, 0.8476, 0.2371, 0.8673, 0.2356, 0.8678, 0.2497, 0.8673, 0.2356, 0.887, 0.2344, 0.8861, 0.2492, 0.7495, 0.3339, 0.7683, 0.331, 0.7721, 0.3472, 0.7528, 0.3514, 0.7495, 0.3339, 0.7528, 0.3514, 0.7342, 0.351, 0.7332, 0.3359, 0.7156, 0.3354, 0.7332, 0.3359, 0.7342, 0.351, 0.7151, 0.3497, 0.7156, 0.3354, 0.7151, 0.3497, 0.6959, 0.3484, 0.6981, 0.3352, 0.6471, 0.3279, 0.6636, 0.331, 0.6605, 0.3443, 0.6439, 0.3433, 0.7848, 0.3281, 0.789, 0.3434, 0.7721, 0.3472, 0.7683, 0.331, 0.6824, 0.3336, 0.6981, 0.3352, 0.6959, 0.3484, 0.6779, 0.3463, 0.6824, 0.3336, 0.6779, 0.3463, 0.6605, 0.3443, 0.6636, 0.331, 0.135, 0.918, 0.1553, 0.9091, 0.1587, 0.9179, 0.1427, 0.9255, 0.135, 0.918, 0.1427, 0.9255, 0.1312, 0.9309, 0.1208, 0.9222, 0.106, 0.9379, 0.1208, 0.9222, 0.1312, 0.9309, 0.1234, 0.9503, 0.2432, 0.9461, 0.2263, 0.9565, 0.2186, 0.9348, 0.2291, 0.9276, 0.1759, 0.908, 0.1959, 0.9111, 0.1918, 0.9192, 0.1754, 0.9165, 0.1759, 0.908, 0.1754, 0.9165, 0.1587, 0.9179, 0.1553, 0.9091, 0.2148, 0.921, 0.2291, 0.9276, 0.2186, 0.9348, 0.2068, 0.9277, 0.2148, 0.921, 0.2068, 0.9277, 0.1918, 0.9192, 0.1959, 0.9111, 0.07411, 0.6404, 0.08628, 0.656, 0.09716, 0.6481, 0.09138, 0.6302, 0.2048, 0.644, 0.1894, 0.6329, 0.1812, 0.6515, 0.1906, 0.66, 0.1767, 0.6641, 0.1906, 0.66, 0.1812, 0.6515, 0.1698, 0.6566, 0.1767, 0.6641, 0.1698, 0.6566, 0.1537, 0.664, 0.1565, 0.6728, 0.1369, 0.6737, 0.1565, 0.6728, 0.1537, 0.664, 0.1377, 0.665, 0.1369, 0.6737, 0.1377, 0.665, 0.122, 0.6621, 0.1176, 0.6703, 0.09815, 0.6601, 0.1176, 0.6703, 0.122, 0.6621, 0.1066, 0.6533, 0.09815, 0.6601, 0.1066, 0.6533, 0.09716, 0.6481, 0.08628, 0.656])
me_cube.materials.append(mat_material)
me_cube.use_remesh_preserve_volume = False
me_cube.use_remesh_preserve_attributes = False
me_cube.use_mirror_vertex_groups = False
me_cube.update()
arm_armature_001 = bpy.data.armatures.new('Armature.001')  # bones are not reproduced

# ---- objects
ob_armature = bpy.data.objects.new('Armature', arm_armature_001)
ob_cube = bpy.data.objects.new('Cube', me_cube)
ob_sun = bpy.data.objects.new('Sun', light_sun)

# ---- transforms, parenting, visibility, modifiers, constraints
ob_armature.location = (1.636, -3.125e-07, 2.346)
ob_armature.rotation_euler = (-1.344e-07, -1.571, 0.0)
ob_armature.show_in_front = True
ob_armature.lineart.crease_threshold = 0.0
ob_cube.parent = ob_armature
ob_cube.matrix_parent_inverse = Matrix(((2.086e-07, -3.553e-15, 1.0, -0.6337), (1.344e-07, 1.0, -2.616e-14, -2.513e-07), (-1.0, 1.344e-07, 1.947e-07, 2.504), (0.0, 0.0, 0.0, 1.0)))
ob_cube.location = (0.0, 0.0, 0.7266)
ob_cube.lock_rotations_4d = False
ob_cube.empty_display_type = 'ARROWS'
ob_cube.lineart.crease_threshold = 0.0
_vg = ob_cube.vertex_groups.new(name='Hip bone')
_vg.add([1, 2, 3, 5, 10, 12, 39, 42, 43, 46, 64, 66, 70, 86, 90, 132, 133, 134, 135, 136, 137, 138, 139, 140, 142, 145, 147, 149, 152, 155, 156, 159, 196, 197, 232, 233, 234, 235, 236, 238, 240, 242, 244, 262, 265, 266], 1.0, 'REPLACE')
_vg = ob_cube.vertex_groups.new(name='back bone')
_vg.add([33, 34, 35, 36, 38, 40, 124, 125, 126, 127, 128, 129, 130, 131, 136, 137, 138, 139, 141, 143, 145, 147, 151, 153, 228, 229, 230, 231, 232, 233, 234, 235, 237, 239, 240, 242], 1.0, 'REPLACE')
_vg = ob_cube.vertex_groups.new(name='Chest bone')
_vg.add([4, 9, 29, 30, 31, 32, 37, 41, 44, 45, 68, 69, 71, 72, 73, 74, 75, 80, 81, 128, 129, 130, 131, 141, 143, 144, 146, 148, 150, 154, 157, 158, 198, 199, 228, 229, 230, 231, 237, 239, 241, 243], 1.0, 'REPLACE')
_vg = ob_cube.vertex_groups.new(name='Neck')
_vg.add([4, 32, 37, 45, 73, 144, 150, 158, 273, 274, 275, 276, 277, 278, 279, 280, 425, 426, 427, 428, 429, 430, 431, 432], 1.0, 'REPLACE')
_vg = ob_cube.vertex_groups.new(name='Head')
_vg.add([329, 330, 331, 332, 333, 334, 335, 336, 337, 338, 339, 340, 341, 342, 343, 344, 345, 346, 347, 348, 349, 350, 351, 352, 361, 362, 363, 364, 365, 366, 367, 368, 369, 370, 371, 372, 373, 374, 375, 376, 377, 378, 379, 380, 381, 382, 383, 384, 385, 386, 387, 396, 397, 425, 426, 427, 428, 429, 430, 431, 432], 1.0, 'REPLACE')
_vg = ob_cube.vertex_groups.new(name='Top Jaw')
_vg.add([344, 346, 348, 349, 350, 352, 353, 354, 355, 356, 357, 358, 359, 360, 388, 389, 390, 391, 392, 393, 394, 395, 396, 433, 497, 536, 567, 569, 570, 571, 572, 573, 574, 575, 576, 577, 578, 579, 580, 581, 582, 583, 584, 585, 586, 587, 588, 589, 590, 591, 592, 593, 594, 595, 596, 597, 598, 599, 600, 601, 602, 603, 604, 605, 606, 607, 608, 609, 610, 611, 612, 613, 614, 615, 616, 617, 618, 619, 620, 621, 622, 623, 624, 625, 626, 627, 628, 629, 630, 631, 632, 633, 634, 635, 636, 637, 638, 639, 640, 641, 642, 643, 644, 645, 646], 1.0, 'REPLACE')
_vg = ob_cube.vertex_groups.new(name='Bottom jaw')
_vg.add([345, 346, 347, 351, 396, 397, 398, 399, 400, 401, 402, 403, 404, 405, 406, 407, 408, 409, 410, 411, 412, 413, 414, 415, 416, 417, 418, 419, 420, 421, 422, 423, 424, 433, 434, 435, 436, 437, 438, 439, 440, 441, 442, 443, 444, 445, 446, 447, 448, 449, 450, 451, 452, 453, 454, 455, 456, 457, 458, 459, 460, 461, 462, 463, 464, 465, 466, 467, 468, 469, 470, 471, 472, 473, 474, 475, 476, 477, 478, 479, 480, 481, 482, 483, 484, 485, 486, 487, 488, 489, 490, 491, 492, 493, 494, 495, 496, 497, 498, 499, 500, 501, 502, 503, 504, 505, 506, 507, 508, 509, 510, 511, 512, 513, 514, 515, 516, 517, 518, 519, 520, 521, 522, 523, 524, 525, 526, 527, 528, 529, 530, 531, 532, 533, 534, 535, 536, 537, 538, 539, 540, 541, 542, 543, 544, 545, 546, 547, 548, 549, 550, 551, 552, 553, 554, 555, 556, 557, 558, 559, 560, 561, 562, 563, 564, 565, 566, 567, 568, 601, 623], 1.0, 'REPLACE')
_vg = ob_cube.vertex_groups.new(name='Front Leg.L')
_vg.add([65, 77, 78, 79, 194, 200, 202, 203, 305, 306, 307, 308, 309, 310, 311, 312, 673, 674, 675, 676, 677, 678, 679, 680], 1.0, 'REPLACE')
_vg = ob_cube.vertex_groups.new(name='Frontbottom.L')
_vg.add([54, 55, 56, 57, 120, 122, 176, 178, 180, 181, 182, 183, 253, 254, 255, 256, 673, 674, 675, 676, 677, 678, 679, 680], 1.0, 'REPLACE')
_vg = ob_cube.vertex_groups.new(name='frontpaw.L')
_vg.add([14, 20, 23, 24, 26, 94, 97, 98, 99, 119, 121, 177, 179, 216, 217, 220, 221, 321, 322, 323, 324, 325, 326, 327, 328], 1.0, 'REPLACE')
_vg = ob_cube.vertex_groups.new(name='Front top.R')
_vg.add([63, 67, 76, 82, 195, 201, 204, 205, 297, 298, 299, 300, 301, 302, 303, 304, 681, 682, 683, 684, 685, 686, 687, 688], 1.0, 'REPLACE')
_vg = ob_cube.vertex_groups.new(name='Front bottom.R')
_vg.add([58, 59, 60, 61, 111, 112, 114, 184, 188, 189, 190, 191, 257, 258, 259, 260, 681, 682, 683, 684, 685, 686, 687, 688], 1.0, 'REPLACE')
_vg = ob_cube.vertex_groups.new(name='Front paw.R')
_vg.add([7, 8, 13, 16, 22, 93, 95, 96, 100, 110, 185, 186, 187, 214, 215, 218, 219, 313, 314, 315, 316, 317, 318, 319, 320], 1.0, 'REPLACE')
_vg = ob_cube.vertex_groups.new(name='Tail Top')
_vg.add([2, 42, 261, 263, 264, 667, 668, 669, 670, 671, 672], 1.0, 'REPLACE')
_vg = ob_cube.vertex_groups.new(name='Tail bottom')
_vg.add([267, 268, 269, 270, 271, 272, 647, 648, 649, 650], 1.0, 'REPLACE')
_vg = ob_cube.vertex_groups.new(name='Hind top.L')
_vg.add([28, 47, 48, 49, 62, 84, 87, 88, 117, 118, 160, 163, 193, 207, 208, 209, 689, 690, 691, 692, 693, 694, 695, 696], 1.0, 'REPLACE')
_vg = ob_cube.vertex_groups.new(name='Hind bottom.L')
_vg.add([164, 165, 166, 167, 245, 246, 247, 248, 651, 652, 653, 654, 655, 656, 657, 658, 689, 690, 691, 692, 693, 694, 695, 696], 1.0, 'REPLACE')
_vg = ob_cube.vertex_groups.new(name='BackPaw.L')
_vg.add([15, 18, 19, 25, 27, 92, 102, 104, 105, 116, 123, 161, 162, 212, 213, 224, 226, 282, 283, 285, 288, 289, 291, 292, 294], 1.0, 'REPLACE')
_vg = ob_cube.vertex_groups.new(name='Hind Top.R')
_vg.add([50, 51, 52, 53, 83, 85, 89, 91, 109, 113, 168, 171, 192, 206, 210, 211, 697, 698, 699, 700, 701, 702, 703, 704], 1.0, 'REPLACE')
_vg = ob_cube.vertex_groups.new(name='Hind Bottom.R')
_vg.add([172, 173, 174, 175, 249, 250, 251, 252, 659, 660, 661, 662, 663, 664, 665, 666, 697, 698, 699, 700, 701, 702, 703, 704], 1.0, 'REPLACE')
_vg = ob_cube.vertex_groups.new(name='BackPaw.R')
_vg.add([0, 6, 11, 17, 21, 101, 103, 106, 107, 108, 115, 169, 170, 222, 223, 225, 227, 281, 284, 286, 287, 290, 293, 295, 296], 1.0, 'REPLACE')
_vg = ob_cube.vertex_groups.new(name='Hind top.L.001')
_vg = ob_cube.vertex_groups.new(name='Hind Top.R.001')
_m = ob_cube.modifiers.new('Armature', 'ARMATURE')
_m.object = ob_armature
ob_sun.location = (-15.06, 0.1729, 12.51)
ob_sun.rotation_euler = (0.0, -0.8488, 0.0)
ob_sun.lineart.crease_threshold = 0.0

# ---- collection membership
col_collection_1.objects.link(ob_armature)
col_collection_1.objects.link(ob_cube)
col_collection_1.objects.link(ob_sun)

# ---- scene / render settings (as saved in the file)
scene.frame_start = 1; scene.frame_end = 24; scene.frame_set(14)
scene.render.engine = 'CYCLES'
scene.render.resolution_percentage = 50
scene.render.dither_intensity = 0.0
scene.cycles.use_denoising = False
scene.cycles.samples = 128
scene.cycles.sampling_pattern = 'TABULATED_SOBOL'
scene.cycles.use_adaptive_sampling = False
scene.cycles.use_light_tree = False
scene.cycles.blur_glossy = 0.0
scene.cycles.sample_clamp_indirect = 0.0
scene.view_settings.view_transform = 'Standard'
bpy.context.view_layer.update()

# ---- added for rendering (the .blend has no active camera): camera
cam_auto = bpy.data.cameras.new('AutoCamera')
cam_auto.lens = 50.0
cam_auto.sensor_width = 36.0
cam_auto.clip_end = 1000.0
ob_auto_camera = bpy.data.objects.new('AutoCamera', cam_auto)
scene.collection.objects.link(ob_auto_camera)
ob_auto_camera.location = (6.28973, -7.9728, 7.42077)
ob_auto_camera.rotation_euler = (1.09748, -7.21219e-08, 0.694738)
scene.camera = ob_auto_camera
bpy.context.view_layer.update()
